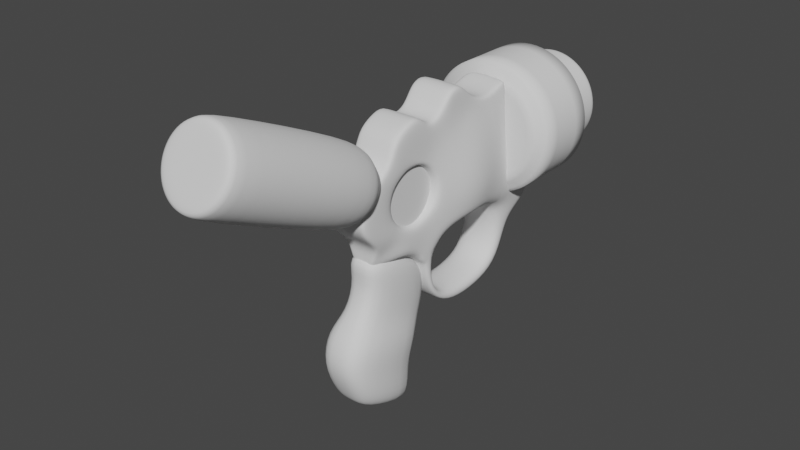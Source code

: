 # Source: arma2.blend  (saved by Blender 3.6.11; exported with 4.5.12 LTS)
import bpy
from mathutils import Matrix  # noqa: F401  (used for matrix-valued properties, if any)

bpy.ops.wm.read_factory_settings(use_empty=True)
scene = bpy.context.scene
scene.name = 'Scene'

# ---- collections
col_collection = bpy.data.collections.new('Collection'); scene.collection.children.link(col_collection)

# ---- world
world_world = bpy.data.worlds.new('World'); scene.world = world_world
world_world.use_nodes = True; world_world.node_tree.nodes.clear()
_N = world_world.node_tree.nodes; _L = world_world.node_tree.links
n0 = _N.new('ShaderNodeOutputWorld'); n0.name = 'World Output'; n0.location = (300, 300)
n1 = _N.new('ShaderNodeBackground'); n1.name = 'Background'; n1.location = (10, 300)
n1.inputs[0].default_value = (0.05088, 0.05088, 0.05088, 1.0)
_L.new(n1.outputs[0], n0.inputs[0])
n0.is_active_output = True
world_world.color = (0.05088, 0.05088, 0.05088)
world_world.use_sun_shadow = False
world_world.sun_shadow_jitter_overblur = 0.0

# ---- meshes
me_cube_003 = bpy.data.meshes.new('Cube.003')
me_cube_003.from_pydata([(0.04238, -0.1138, -0.1139), (0.04238, -0.1362, -0.06434), (0.04238, -0.009399, -0.1518), (0.04238, -0.01164, -0.1051), (0.04623, -0.1223, -0.02415), (0.04623, -0.0008891, -0.07123), (0.03064, -0.09614, -0.00363), (0.03064, 0.01571, -0.04271), (0.03389, -0.07791, 0.03899), (0.03389, 0.02283, -0.01792), (0.02243, -0.101, -0.1342), (0.02243, -0.02896, -0.1614), (0.03389, -0.09455, 0.08297), (0.03389, 0.02133, 0.04815), (0.0, -0.009399, -0.1518), (0.0, -0.01164, -0.1051), (0.0, -0.1138, -0.1139), (0.0, -0.1362, -0.06434), (0.0, -0.0008891, -0.07123), (0.0, -0.1223, -0.02415), (0.0, 0.01571, -0.04271), (0.0, -0.09614, -0.00363), (0.0, 0.02283, -0.01792), (0.0, -0.07791, 0.03899), (0.0, -0.02896, -0.1614), (0.0, -0.101, -0.1342), (8.19e-19, 0.02133, 0.04815), (0.0, -0.09455, 0.08297)], [], [(14, 15, 3, 2), (2, 3, 1, 0), (14, 2, 11, 24), (4, 5, 7, 6), (1, 3, 5, 4), (17, 1, 4, 19), (19, 4, 6, 21), (8, 9, 13, 12), (21, 6, 8, 23), (6, 7, 9, 8), (24, 11, 10, 25), (2, 0, 10, 11), (23, 8, 12, 27), (9, 22, 26, 13), (13, 26, 27, 12), (0, 16, 25, 10), (7, 20, 22, 9), (5, 18, 20, 7), (3, 15, 18, 5), (0, 1, 17, 16)])
me_cube_003.polygons.foreach_set('use_smooth', [True] * 20)
_uv = me_cube_003.uv_layers.new(name='UVMap')
_uv.uv.foreach_set('vector', [0.375, 0.375, 0.625, 0.375, 0.625, 0.5, 0.375, 0.5, 0.375, 0.5, 0.625, 0.5, 0.625, 0.75, 0.375, 0.75, 0.375, 0.375, 0.375, 0.5, 0.375, 0.5, 0.375, 0.375, 0.625, 0.75, 0.625, 0.5, 0.625, 0.5, 0.625, 0.75, 0.625, 0.75, 0.625, 0.5, 0.625, 0.5, 0.625, 0.75, 0.625, 0.875, 0.625, 0.75, 0.625, 0.75, 0.625, 0.875, 0.625, 0.875, 0.625, 0.75, 0.625, 0.75, 0.625, 0.875, 0.625, 0.75, 0.625, 0.5, 0.625, 0.5, 0.625, 0.75, 0.625, 0.875, 0.625, 0.75, 0.625, 0.75, 0.625, 0.875, 0.625, 0.75, 0.625, 0.5, 0.625, 0.5, 0.625, 0.75, 0.25, 0.5, 0.375, 0.5, 0.375, 0.75, 0.25, 0.75, 0.375, 0.5, 0.375, 0.75, 0.375, 0.75, 0.375, 0.5, 0.625, 0.875, 0.625, 0.75, 0.625, 0.75, 0.625, 0.875, 0.625, 0.5, 0.625, 0.375, 0.625, 0.375, 0.625, 0.5, 0.625, 0.5, 0.75, 0.5, 0.75, 0.75, 0.625, 0.75, 0.375, 0.75, 0.375, 0.875, 0.375, 0.875, 0.375, 0.75, 0.625, 0.5, 0.625, 0.375, 0.625, 0.375, 0.625, 0.5, 0.625, 0.5, 0.625, 0.375, 0.625, 0.375, 0.625, 0.5, 0.625, 0.5, 0.625, 0.375, 0.625, 0.375, 0.625, 0.5, 0.375, 0.75, 0.625, 0.75, 0.625, 0.875, 0.375, 0.875])
me_cube_003.update()
me_plane = bpy.data.meshes.new('Plane')
me_plane.from_pydata([(0.1, 0.1, 0.04381), (-0.6499, 0.2068, 0.04381), (-0.5969, 0.334, 0.04381), (-0.5577, 0.4407, 0.04889), (-0.4738, 0.5263, 0.06924), (-0.7259, 0.2445, 0.04381), (-0.6797, 0.3625, 0.04381), (-0.6739, 0.4444, 0.04381), (-0.6682, 0.5167, 0.0467), (-0.7201, 0.6377, 0.04954), (-0.9088, 0.657, 0.04381), (-0.9293, 0.7273, 0.04381), (-0.7958, 0.7888, 0.04581), (-0.7905, 0.8783, 0.04657), (-0.7494, 1.0, 0.04879), (-0.7597, 1.143, 0.04381), (0.3863, 0.4912, 0.04381), (0.2224, 0.4881, 0.04381), (0.1188, 0.2446, 0.04381), (0.5075, 0.5561, 0.04381), (0.5458, 0.7008, 0.04381), (0.5473, 0.9486, 0.04381), (0.4825, 1.164, 0.04381), (0.2886, 1.219, 0.04381), (0.1228, 1.171, 0.04665), (0.02885, 1.065, 0.06983), (-0.112, 1.143, 0.07805), (-0.0211, 0.1, 0.04381), (0.01853, 0.3783, 0.04393), (-0.03322, 0.4826, 0.05769), (-0.002314, 0.2446, 0.04381), (0.0001818, 0.8517, 0.09279), (-0.1209, 0.8473, 0.1253), (0.04902, 0.5846, 0.06121), (-0.08336, 0.5824, 0.07981), (-0.2731, 0.5768, 0.09421), (-0.2772, 0.8488, 0.1485), (-0.5446, 0.7467, 0.0905), (-0.3202, 1.143, 0.08767), (0.1, 0.1, -0.188), (-0.6499, 0.2068, -0.188), (-0.5969, 0.334, -0.188), (-0.5577, 0.4407, -0.1939), (-0.4738, 0.5263, -0.2219), (-0.7259, 0.2445, -0.188), (-0.6797, 0.3625, -0.188), (-0.6739, 0.4444, -0.188), (-0.6682, 0.5167, -0.1913), (-0.7201, 0.6377, -0.1946), (-0.9088, 0.657, -0.188), (-0.9293, 0.7273, -0.188), (-0.7958, 0.7888, -0.1902), (-0.7905, 0.8783, -0.1911), (-0.7494, 1.0, -0.1938), (-0.7597, 1.143, -0.188), (-0.8296, 1.296, -0.188), (0.3863, 0.4912, -0.188), (0.2224, 0.4881, -0.188), (0.2177, 0.3823, -0.188), (0.1188, 0.2446, -0.188), (0.3826, 0.4073, -0.188), (0.5075, 0.5561, -0.188), (0.564, 0.5013, -0.188), (0.5458, 0.7008, -0.188), (0.6739, 0.7081, -0.188), (0.5473, 0.9486, -0.188), (0.6671, 0.997, -0.188), (0.4825, 1.164, -0.188), (0.5831, 1.254, -0.188), (0.2886, 1.219, -0.188), (0.336, 1.357, -0.188), (0.1228, 1.171, -0.1912), (0.2122, 1.433, -0.188), (0.02885, 1.065, -0.2226), (0.1169, 1.664, -0.188), (-0.112, 1.143, -0.2329), (0.006872, 1.67, -0.188), (-0.0211, 0.1, -0.188), (0.01853, 0.3783, -0.1881), (-0.03322, 0.4826, -0.2057), (-0.002314, 0.2446, -0.188), (0.0001818, 0.8517, -0.2492), (-0.1209, 0.8473, -0.2788), (0.04902, 0.5846, -0.2108), (-0.08336, 0.5824, -0.235), (-0.2731, 0.5768, -0.2506), (-0.2772, 0.8488, -0.2973), (-0.5446, 0.7467, -0.2468), (-0.3202, 1.143, -0.2438), (-0.3901, 1.296, -0.2005), (-0.1474, 0.1379, 0.04381), (-0.1699, 0.1427, 0.00988), (-0.2615, 0.06219, 0.00988), (-0.2602, 0.0389, 0.04381), (-0.382, 0.04397, 0.00988), (-0.3839, 0.02022, 0.04381), (-0.4932, 0.09379, 0.00988), (-0.4972, 0.07076, 0.04381), (-0.5598, 0.1958, 0.00988), (-0.5823, 0.2007, 0.04381), (-0.5607, 0.3177, 0.00988), (-0.5833, 0.3279, 0.04381), (-0.4956, 0.4207, 0.01562), (-0.5199, 0.4286, 0.05034), (-0.3851, 0.4721, 0.02577), (-0.4035, 0.4834, 0.06746), (-0.2495, 0.4628, 0.06739), (-0.2643, 0.4557, 0.02556), (-0.1716, 0.3765, 0.01529), (-0.149, 0.3767, 0.04976), (-0.1364, 0.2598, 0.00988), (-0.1132, 0.2572, 0.04381), (-0.1699, 0.1427, -0.1541), (-0.1474, 0.1379, -0.188), (-0.2602, 0.0389, -0.188), (-0.2615, 0.06219, -0.1541), (-0.3839, 0.02022, -0.188), (-0.382, 0.04397, -0.1541), (-0.4972, 0.07076, -0.188), (-0.4932, 0.09379, -0.1541), (-0.5823, 0.2007, -0.188), (-0.5598, 0.1958, -0.1541), (-0.5833, 0.3279, -0.188), (-0.5607, 0.3177, -0.1541), (-0.5199, 0.4286, -0.1956), (-0.4956, 0.4207, -0.1632), (-0.4035, 0.4834, -0.2195), (-0.3851, 0.4721, -0.1818), (-0.2643, 0.4557, -0.1815), (-0.2495, 0.4628, -0.2194), (-0.149, 0.3767, -0.1949), (-0.1716, 0.3765, -0.1625), (-0.1132, 0.2572, -0.188), (-0.1364, 0.2598, -0.1541), (-0.1, -0.1, 0.02311), (-0.1025, -0.08752, 0.04381), (0.1, -0.08752, -0.01631), (0.1, -0.1, -0.02627), (-0.2436, -0.2577, 0.04381), (-0.2428, -0.272, 0.02311), (-0.4072, -0.261, 0.04381), (-0.4084, -0.2753, 0.02311), (-0.5423, -0.1902, 0.04381), (-0.5447, -0.2039, 0.02311), (-0.6319, 0.01552, 0.04381), (-0.635, 0.003807, 0.02311), (-0.8106, 0.05895, 0.04381), (-0.8211, 0.04925, 0.02311), (-0.8813, 0.1872, 0.04381), (-0.8944, 0.1824, 0.02311), (-0.9149, 0.2982, 0.04381), (-0.9283, 0.2945, 0.02311), (-0.8239, 0.398, 0.04381), (-0.8377, 0.3938, 0.02311), (-0.8268, 0.479, 0.04381), (-0.8404, 0.4758, 0.02311), (-0.8794, 0.5533, 0.04381), (-0.8909, 0.5472, 0.02311), (-0.9912, 0.6262, 0.04381), (-1.004, 0.6213, 0.02311), (-1.012, 0.7403, 0.04381), (-1.027, 0.7426, 0.02311), (-0.9262, 0.84, 0.04381), (-0.9385, 0.8448, 0.02311), (-0.8694, 0.9111, 0.04381), (-0.8815, 0.9161, 0.02311), (-0.8331, 1.017, 0.04381), (-0.846, 1.02, 0.02311), (-0.8455, 1.139, 0.04381), (-0.8582, 1.138, 0.02311), (-0.9281, 1.292, 0.02311), (-0.9107, 1.282, 0.04381), (-0.825, 1.286, 0.04381), (-0.8296, 1.296, 0.02311), (0.2177, 0.3823, 0.02311), (0.2183, 0.3951, 0.04381), (0.2052, 0.382, 0.04381), (0.2104, 0.3721, 0.04381), (0.3826, 0.4073, 0.02311), (0.3831, 0.4202, 0.04381), (0.564, 0.5013, 0.02311), (0.5556, 0.5094, 0.04381), (0.6739, 0.7081, 0.02311), (0.6609, 0.7074, 0.04381), (0.6671, 0.997, 0.02311), (0.6544, 0.9919, 0.04381), (0.5831, 1.254, 0.02311), (0.5721, 1.244, 0.04381), (0.336, 1.357, 0.02311), (0.3316, 1.344, 0.04381), (0.2122, 1.433, 0.02311), (0.2078, 1.42, 0.04381), (0.1169, 1.664, 0.02311), (0.1144, 1.646, 0.04381), (0.006872, 1.67, 0.02311), (0.002987, 1.653, 0.04381), (-0.001026, -0.09027, 0.001187), (-0.0001937, -0.09816, -0.0119), (-0.3855, 1.286, 0.0559), (-0.3901, 1.296, 0.0321), (-0.1025, -0.08752, -0.188), (-0.1, -0.1, -0.1673), (0.1, -0.1, -0.1179), (0.1, -0.08752, -0.1279), (-0.2428, -0.272, -0.1673), (-0.2436, -0.2577, -0.188), (-0.4084, -0.2753, -0.1673), (-0.4072, -0.261, -0.188), (-0.5447, -0.2039, -0.1673), (-0.5423, -0.1902, -0.188), (-0.635, 0.003807, -0.1673), (-0.6319, 0.01552, -0.188), (-0.8211, 0.04925, -0.1673), (-0.8106, 0.05895, -0.188), (-0.8944, 0.1824, -0.1673), (-0.8813, 0.1872, -0.188), (-0.9283, 0.2945, -0.1673), (-0.9149, 0.2982, -0.188), (-0.8377, 0.3938, -0.1673), (-0.8239, 0.398, -0.188), (-0.8404, 0.4758, -0.1673), (-0.8268, 0.479, -0.188), (-0.8909, 0.5472, -0.1673), (-0.8794, 0.5533, -0.188), (-1.004, 0.6213, -0.1673), (-0.9912, 0.6262, -0.188), (-1.027, 0.7426, -0.1673), (-1.012, 0.7403, -0.188), (-0.9385, 0.8448, -0.1673), (-0.9262, 0.84, -0.188), (-0.8815, 0.9161, -0.1673), (-0.8694, 0.9111, -0.188), (-0.846, 1.02, -0.1673), (-0.8331, 1.017, -0.188), (-0.8582, 1.138, -0.1673), (-0.8455, 1.139, -0.188), (-0.9154, 1.292, -0.188), (-0.9281, 1.292, -0.1673), (-0.0001937, -0.09816, -0.1323), (-0.001026, -0.09027, -0.1454), (-0.1, -0.1, -0.07209), (-0.2428, -0.272, -0.07209), (-0.0001937, -0.09816, -0.07209), (0.1, -0.1, -0.07209), (-0.4084, -0.2753, -0.07209), (-0.5447, -0.2039, -0.07209), (-0.635, 0.003807, -0.07209), (-0.8211, 0.04925, -0.07209), (-0.8944, 0.1824, -0.07209), (-0.9283, 0.2945, -0.07209), (-0.8377, 0.3938, -0.07209), (-0.8404, 0.4758, -0.07209), (-0.8909, 0.5472, -0.07209), (-1.004, 0.6213, -0.07209), (-1.027, 0.7426, -0.07209), (-0.9385, 0.8448, -0.07209), (-0.8815, 0.9161, -0.07209), (-0.846, 1.02, -0.07209), (-0.8582, 1.138, -0.07209), (-0.9281, 1.292, -0.07209)], [], [(0, 136, 137, 243, 202, 203, 39), (91, 110, 133, 112), (94, 92, 115, 117), (96, 94, 117, 119), (98, 96, 119, 121), (1, 99, 101, 2), (100, 98, 121, 123), (102, 100, 123, 125), (104, 102, 125, 127), (247, 248, 214, 212), (248, 249, 216, 214), (249, 250, 218, 216), (250, 251, 220, 218), (251, 252, 222, 220), (252, 253, 224, 222), (253, 254, 226, 224), (254, 255, 228, 226), (255, 256, 230, 228), (256, 257, 232, 230), (257, 258, 234, 232), (258, 259, 237, 234), (4, 8, 7, 3), (27, 0, 18, 30), (3, 7, 6, 2), (2, 6, 5, 1), (178, 174, 58, 60), (174, 177, 18, 59, 58), (30, 18, 177, 176, 28), (180, 178, 60, 62), (182, 180, 62, 64), (184, 182, 64, 66), (186, 184, 66, 68), (188, 186, 68, 70), (190, 188, 70, 72), (192, 190, 72, 74), (194, 192, 74, 76), (29, 34, 35, 106), (110, 108, 131, 133), (243, 242, 238, 202), (90, 27, 30, 111), (25, 26, 32, 31), (31, 32, 34, 33), (17, 33, 34, 29), (111, 30, 28, 109), (107, 104, 127, 128), (9, 12, 11, 10), (34, 32, 36, 35), (35, 36, 37, 4), (4, 37, 9, 8), (12, 9, 37, 13), (13, 37, 36, 14), (15, 14, 36, 38), (26, 38, 36, 32), (173, 199, 89, 55), (199, 194, 76, 89), (205, 207, 116, 114), (207, 209, 118, 116), (209, 211, 120, 118), (211, 213, 40, 120), (213, 215, 44, 40), (40, 41, 122, 120), (41, 42, 124, 122), (42, 43, 126, 124), (129, 126, 43, 85), (215, 217, 45, 44), (217, 219, 46, 45), (219, 221, 47, 46), (221, 223, 48, 47), (223, 225, 49, 48), (225, 227, 50, 49), (227, 229, 51, 50), (229, 231, 52, 51), (231, 233, 53, 52), (233, 235, 54, 53), (235, 236, 55, 54), (43, 42, 46, 47), (77, 80, 59, 39), (42, 41, 45, 46), (41, 40, 44, 45), (80, 78, 58, 59), (78, 79, 57, 58), (57, 56, 60, 58), (56, 61, 62, 60), (61, 63, 64, 62), (63, 65, 66, 64), (65, 67, 68, 66), (67, 69, 70, 68), (69, 71, 72, 70), (71, 73, 74, 72), (73, 75, 76, 74), (79, 129, 85, 84), (200, 113, 77, 239), (113, 132, 80, 77), (73, 81, 82, 75), (81, 83, 84, 82), (57, 79, 84, 83), (132, 130, 78, 80), (130, 129, 79, 78), (48, 49, 50, 51), (84, 85, 86, 82), (85, 43, 87, 86), (43, 47, 48, 87), (51, 52, 87, 48), (52, 53, 86, 87), (54, 88, 86, 53), (75, 82, 86, 88), (55, 89, 88, 54), (76, 75, 88, 89), (196, 136, 0, 27), (241, 244, 206, 204), (244, 245, 208, 206), (135, 196, 27, 90), (245, 246, 210, 208), (138, 93, 95, 140), (246, 247, 212, 210), (140, 95, 97, 142), (146, 1, 5, 148), (142, 97, 99, 144), (144, 99, 1, 146), (2, 101, 103, 3), (3, 103, 105, 4), (106, 35, 4, 105), (148, 5, 6, 150), (150, 6, 7, 152), (152, 7, 8, 154), (154, 8, 9, 156), (156, 9, 10, 158), (158, 10, 11, 160), (160, 11, 12, 162), (162, 12, 13, 164), (164, 13, 14, 166), (166, 14, 15, 168), (168, 15, 172, 171), (172, 15, 38, 198), (170, 173, 55, 236, 237, 259), (16, 179, 181, 19), (109, 28, 29, 106), (239, 77, 39, 203), (92, 91, 112, 115), (18, 0, 39, 59), (28, 176, 175, 17, 29), (17, 16, 56, 57), (19, 181, 183, 20), (16, 19, 61, 56), (20, 183, 185, 21), (19, 20, 63, 61), (21, 185, 187, 22), (20, 21, 65, 63), (22, 187, 189, 23), (21, 22, 67, 65), (23, 189, 191, 24), (22, 23, 69, 67), (24, 191, 193, 25), (23, 24, 71, 69), (25, 193, 195, 26), (24, 25, 73, 71), (195, 198, 38, 26), (135, 90, 93, 138), (25, 31, 81, 73), (31, 33, 83, 81), (33, 17, 57, 83), (17, 175, 179, 16), (200, 205, 114, 113), (108, 107, 128, 131), (91, 92, 93, 90), (92, 94, 95, 93), (94, 96, 97, 95), (96, 98, 99, 97), (98, 100, 101, 99), (100, 102, 103, 101), (102, 104, 105, 103), (107, 108, 109, 106), (108, 110, 111, 109), (110, 91, 90, 111), (104, 107, 106, 105), (113, 114, 115, 112), (114, 116, 117, 115), (116, 118, 119, 117), (118, 120, 121, 119), (120, 122, 123, 121), (122, 124, 125, 123), (124, 126, 127, 125), (129, 130, 131, 128), (130, 132, 133, 131), (132, 113, 112, 133), (126, 129, 128, 127), (242, 240, 201, 238), (174, 175, 176, 177), (197, 137, 136, 196), (139, 134, 135, 138), (141, 139, 138, 140), (143, 141, 140, 142), (145, 143, 142, 144), (147, 145, 144, 146), (149, 147, 146, 148), (151, 149, 148, 150), (153, 151, 150, 152), (155, 153, 152, 154), (157, 155, 154, 156), (159, 157, 156, 158), (161, 159, 158, 160), (163, 161, 160, 162), (165, 163, 162, 164), (167, 165, 164, 166), (169, 167, 166, 168), (173, 170, 171, 172), (170, 169, 168, 171), (174, 178, 179, 175), (178, 180, 181, 179), (180, 182, 183, 181), (182, 184, 185, 183), (184, 186, 187, 185), (186, 188, 189, 187), (188, 190, 191, 189), (190, 192, 193, 191), (192, 194, 195, 193), (134, 197, 196, 135), (199, 173, 172, 198), (194, 199, 198, 195), (239, 203, 202, 238), (205, 200, 201, 204), (207, 205, 204, 206), (209, 207, 206, 208), (211, 209, 208, 210), (213, 211, 210, 212), (215, 213, 212, 214), (217, 215, 214, 216), (219, 217, 216, 218), (221, 219, 218, 220), (223, 221, 220, 222), (225, 223, 222, 224), (227, 225, 224, 226), (229, 227, 226, 228), (231, 229, 228, 230), (233, 231, 230, 232), (235, 233, 232, 234), (236, 235, 234, 237), (200, 239, 238, 201), (240, 241, 204, 201), (134, 139, 241, 240), (197, 134, 240, 242), (145, 147, 247, 246), (143, 145, 246, 245), (141, 143, 245, 244), (139, 141, 244, 241), (137, 197, 242, 243), (169, 170, 259, 258), (167, 169, 258, 257), (165, 167, 257, 256), (163, 165, 256, 255), (161, 163, 255, 254), (159, 161, 254, 253), (157, 159, 253, 252), (155, 157, 252, 251), (153, 155, 251, 250), (151, 153, 250, 249), (149, 151, 249, 248), (147, 149, 248, 247)])
me_plane.polygons.foreach_set('use_smooth', [True] * 258)
_uv = me_plane.uv_layers.new(name='UVMap')
_uv.uv.foreach_set('vector', [1.0, 1.0, 1.0, 0.06242, 1.0, 0.0, 1.0, 0.0, 1.0, 0.0, 1.0, 0.06242, 1.0, 1.0, 0.0, 1.0, 0.0, 1.0, 0.0, 1.0, 0.0, 1.0, 0.0, 1.0, 0.0, 1.0, 0.0, 1.0, 0.0, 1.0, 0.0, 1.0, 0.0, 1.0, 0.0, 1.0, 0.0, 1.0, 0.0, 1.0, 0.0, 1.0, 0.0, 1.0, 0.0, 1.0, 0.0, 1.0, 0.0, 1.0, 0.0, 1.0, 0.0, 1.0, 0.0, 1.0, 0.0, 1.0, 0.0, 1.0, 0.0, 1.0, 0.0, 1.0, 0.0, 1.0, 0.0, 1.0, 0.0, 1.0, 0.0, 1.0, 0.0, 1.0, 0.0, 1.0, 0.0, 1.0, 0.0, 0.0, 0.0, 0.0, 0.0, 0.0, 0.0, 0.0, 0.0, 0.0, 0.0, 0.0, 0.0, 0.0, 0.0, 0.0, 0.0, 0.0, 0.0, 0.0, 0.0, 0.0, 0.0, 0.0, 0.0, 0.0, 0.0, 0.0, 0.0, 0.0, 0.0, 0.0, 0.0, 0.0, 0.0, 0.0, 0.0, 0.0, 0.0, 0.0, 0.0, 0.0, 0.0, 0.0, 0.0, 0.0, 0.0, 0.0, 0.0, 0.0, 0.0, 0.0, 0.0, 0.0, 0.0, 0.0, 0.0, 0.0, 0.0, 0.0, 0.0, 0.0, 0.0, 0.0, 0.0, 0.0, 0.0, 0.0, 0.0, 0.0, 0.0, 0.0, 0.0, 0.0, 0.0, 0.0, 0.0, 0.0, 0.0, 0.0, 0.0, 0.0, 0.0, 0.0, 0.0, 0.0, 0.0, 0.0, 0.0, 0.0, 0.0, 0.0, 0.0, 0.0, 0.0, 0.0, 0.0, 1.0, 0.0, 1.0, 0.0, 1.0, 0.0, 1.0, 0.5, 1.0, 1.0, 1.0, 1.0, 1.0, 0.5, 1.0, 0.0, 1.0, 0.0, 1.0, 0.0, 1.0, 0.0, 1.0, 0.0, 1.0, 0.0, 1.0, 0.0, 1.0, 0.0, 1.0, 1.0, 1.0, 1.0, 1.0, 1.0, 1.0, 1.0, 1.0, 1.0, 1.0, 1.0, 1.0, 1.0, 1.0, 1.0, 1.0, 1.0, 1.0, 0.5, 1.0, 1.0, 1.0, 1.0, 1.0, 0.9686, 1.0, 0.5, 1.0, 1.0, 1.0, 1.0, 1.0, 1.0, 1.0, 1.0, 1.0, 1.0, 1.0, 1.0, 1.0, 1.0, 1.0, 1.0, 1.0, 1.0, 1.0, 1.0, 1.0, 1.0, 1.0, 1.0, 1.0, 1.0, 1.0, 1.0, 1.0, 1.0, 1.0, 1.0, 1.0, 1.0, 1.0, 1.0, 1.0, 1.0, 1.0, 1.0, 1.0, 1.0, 1.0, 1.0, 1.0, 1.0, 1.0, 1.0, 1.0, 1.0, 1.0, 1.0, 1.0, 1.0, 1.0, 1.0, 1.0, 1.0, 1.0, 1.0, 1.0, 1.0, 1.0, 1.0, 1.0, 0.5, 1.0, 1.0, 1.0, 0.9603, 1.0, 0.5214, 1.0, 0.0, 1.0, 0.0, 1.0, 0.0, 1.0, 0.0, 1.0, 1.0, 0.0, 0.5, 0.0, 0.5, 0.0, 1.0, 0.0, 0.07439, 1.0, 0.5, 1.0, 0.5, 1.0, 0.08653, 1.0, 1.0, 1.0, 1.0, 1.0, 1.0, 1.0, 1.0, 1.0, 1.0, 1.0, 1.0, 1.0, 1.0, 1.0, 1.0, 1.0, 1.0, 1.0, 1.0, 1.0, 1.0, 1.0, 0.5, 1.0, 0.08653, 1.0, 0.5, 1.0, 0.5, 1.0, 0.05949, 1.0, 0.5, 1.0, 0.5, 1.0, 0.5, 1.0, 0.5, 1.0, 0.0, 1.0, 0.0, 1.0, 0.0, 1.0, 0.0, 1.0, 1.0, 1.0, 1.0, 1.0, 1.0, 1.0, 0.9603, 1.0, 0.9603, 1.0, 1.0, 1.0, 1.0, 1.0, 1.0, 1.0, 1.0, 1.0, 1.0, 1.0, 1.0, 1.0, 1.0, 1.0, 0.0, 1.0, 0.0, 1.0, 1.0, 1.0, 0.0, 1.0, 0.0, 1.0, 1.0, 1.0, 1.0, 1.0, 0.0, 1.0, 0.0, 1.0, 0.0, 1.0, 0.0, 1.0, 0.0, 1.0, 1.0, 1.0, 0.0, 1.0, 0.0, 1.0, 1.0, 1.0, 0.0, 1.0, 0.0, 1.0, 0.0, 1.0, 0.0, 1.0, 0.0, 1.0, 1.0, 1.0, 1.0, 1.0, 0.0, 1.0, 0.0, 0.04292, 0.0, 0.04482, 0.0, 0.9256, 0.0, 0.9303, 0.0, 0.04482, 0.0, 0.04608, 0.0, 0.9226, 0.0, 0.9256, 0.0, 0.04608, 0.0, 0.05323, 0.0, 0.8948, 0.0, 0.9226, 0.0, 0.06016, 0.0, 0.06161, 0.0, 1.0, 0.0, 1.011, 0.0, 0.06161, 0.0, 0.07764, 0.0, 1.0, 0.0, 1.0, 0.0, 1.0, 0.0, 1.0, 0.0, 1.0, 0.0, 1.0, 0.0, 1.0, 0.0, 1.0, 0.0, 1.0, 0.0, 1.0, 0.0, 1.0, 0.0, 1.0, 0.0, 1.0, 0.0, 1.0, 0.5185, 1.0, 0.6036, 1.0, 1.0, 1.0, 0.9603, 1.0, 0.0, 0.07764, 0.0, 0.05393, 0.0, 1.0, 0.0, 1.0, 0.0, 0.05393, 0.0, 0.08395, 0.0, 1.0, 0.0, 1.0, 0.0, 0.08395, 0.0, 0.07927, 0.0, 1.0, 0.0, 1.0, 0.0, 0.07927, 0.0, 0.06758, 0.0, 1.0, 0.0, 1.0, 0.0, 0.06758, 0.0, 0.1381, 0.0, 1.0, 0.0, 1.0, 0.0, 0.1381, 0.0, 0.1485, 0.0, 1.0, 0.0, 1.0, 0.0, 0.1485, 0.0, 0.08595, 0.0, 1.0, 0.0, 1.0, 0.0, 0.08595, 0.0, 0.1328, 0.0, 1.0, 0.0, 1.0, 0.0, 0.1328, 0.0, 0.1339, 0.0, 1.0, 0.0, 1.0, 0.0, 0.1339, 0.0, 0.1287, 0.0, 1.0, 0.0, 1.0, 0.0, 0.1287, 0.0, 0.129, 0.0, 1.0, 0.0, 1.0, 0.0, 1.0, 0.0, 1.0, 0.0, 1.0, 0.0, 1.0, 0.5, 1.0, 0.5, 1.0, 1.0, 1.0, 1.0, 1.0, 0.0, 1.0, 0.0, 1.0, 0.0, 1.0, 0.0, 1.0, 0.0, 1.0, 0.0, 1.0, 0.0, 1.0, 0.0, 1.0, 0.5, 1.0, 0.5, 1.0, 1.0, 1.0, 1.0, 1.0, 0.5, 1.0, 0.5, 1.0, 1.0, 1.0, 1.0, 1.0, 1.0, 1.0, 1.0, 1.0, 1.0, 1.0, 1.0, 1.0, 1.0, 1.0, 1.0, 1.0, 1.0, 1.0, 1.0, 1.0, 1.0, 1.0, 1.0, 1.0, 1.0, 1.0, 1.0, 1.0, 1.0, 1.0, 1.0, 1.0, 1.0, 1.0, 1.0, 1.0, 1.0, 1.0, 1.0, 1.0, 1.0, 1.0, 1.0, 1.0, 1.0, 1.0, 1.0, 1.0, 1.0, 1.0, 1.0, 1.0, 1.0, 1.0, 1.0, 1.0, 1.0, 1.0, 1.0, 1.0, 1.0, 1.0, 1.0, 1.0, 1.0, 1.0, 1.0, 1.0, 1.0, 1.0, 1.0, 1.0, 1.0, 1.0, 1.0, 1.0, 0.5, 1.0, 0.5214, 1.0, 0.9603, 1.0, 1.0, 1.0, 0.004049, 0.05287, 0.07718, 1.008, 0.5, 1.0, 0.5, 0.06242, 0.07439, 1.0, 0.08653, 1.0, 0.5, 1.0, 0.5, 1.0, 1.0, 1.0, 1.0, 1.0, 1.0, 1.0, 1.0, 1.0, 1.0, 1.0, 1.0, 1.0, 1.0, 1.0, 1.0, 1.0, 1.0, 1.0, 0.5, 1.0, 1.0, 1.0, 1.0, 1.0, 0.08653, 1.0, 0.05949, 1.0, 0.5, 1.0, 0.5, 1.0, 0.05949, 1.0, 0.04331, 1.0, 0.5, 1.0, 0.5, 1.0, 0.0, 1.0, 0.0, 1.0, 0.0, 1.0, 0.0, 1.0, 1.0, 1.0, 0.9603, 1.0, 1.0, 1.0, 1.0, 1.0, 0.9603, 1.0, 1.0, 1.0, 1.0, 1.0, 1.0, 1.0, 1.0, 1.0, 1.0, 1.0, 1.0, 1.0, 1.0, 1.0, 0.0, 1.0, 0.0, 1.0, 1.0, 1.0, 0.0, 1.0, 0.0, 1.0, 0.0, 1.0, 1.0, 1.0, 1.0, 1.0, 0.0, 1.0, 0.0, 1.0, 0.0, 1.0, 0.0, 1.0, 1.0, 1.0, 1.0, 1.0, 0.0, 1.0, 0.0, 1.0, 0.0, 1.0, 0.0, 1.0, 0.0, 1.0, 0.0, 1.0, 1.0, 1.0, 1.0, 1.0, 0.0, 1.0, 0.0, 1.0, 0.5, 0.06242, 1.0, 0.06242, 1.0, 1.0, 0.5, 1.0, 0.0, 0.0, 0.0, 0.0, 0.0, 0.0, 0.0, 0.0, 0.0, 0.0, 0.0, 0.0, 0.0, 0.0, 0.0, 0.0, 0.004049, 0.05287, 0.5, 0.06242, 0.5, 1.0, 0.07718, 1.008, 0.0, 0.0, 0.0, 0.0, 0.0, 0.0, 0.0, 0.0, 0.0, 0.04292, 0.0, 0.9303, 0.0, 0.9256, 0.0, 0.04482, 0.0, 0.0, 0.0, 0.0, 0.0, 0.0, 0.0, 0.0, 0.0, 0.04482, 0.0, 0.9256, 0.0, 0.9226, 0.0, 0.04608, 0.0, 0.06161, 0.0, 1.0, 0.0, 1.0, 0.0, 0.07764, 0.0, 0.04608, 0.0, 0.9226, 0.0, 0.8948, 0.0, 0.05323, 0.0, 0.06016, 0.0, 1.011, 0.0, 1.0, 0.0, 0.06161, 0.0, 1.0, 0.0, 1.0, 0.0, 1.0, 0.0, 1.0, 0.0, 1.0, 0.0, 1.0, 0.0, 1.0, 0.0, 1.0, 0.5185, 1.0, 0.9603, 1.0, 1.0, 1.0, 0.6036, 1.0, 0.0, 0.07764, 0.0, 1.0, 0.0, 1.0, 0.0, 0.05393, 0.0, 0.05393, 0.0, 1.0, 0.0, 1.0, 0.0, 0.08395, 0.0, 0.08395, 0.0, 1.0, 0.0, 1.0, 0.0, 0.07927, 0.0, 0.07927, 0.0, 1.0, 0.0, 1.0, 0.0, 0.06758, 0.0, 0.06758, 0.0, 1.0, 0.0, 1.0, 0.0, 0.1381, 0.0, 0.1381, 0.0, 1.0, 0.0, 1.0, 0.0, 0.1485, 0.0, 0.1485, 0.0, 1.0, 0.0, 1.0, 0.0, 0.08595, 0.0, 0.08595, 0.0, 1.0, 0.0, 1.0, 0.0, 0.1328, 0.0, 0.1328, 0.0, 1.0, 0.0, 1.0, 0.0, 0.1339, 0.0, 0.1339, 0.0, 1.0, 0.0, 1.0, 0.0, 0.1287, 0.0, 0.1287, 0.0, 1.0, 0.0, 1.0, 0.0, 0.129, 0.0, 1.0, 0.0, 1.0, 0.0, 1.0, 0.0, 1.0, 0.0, 0.0, 0.0, 1.0, 0.0, 1.0, 0.0, 0.129, 0.0, 0.0, 0.0, 0.0, 1.0, 1.0, 1.0, 1.0, 1.0, 1.0, 1.0, 1.0, 0.05949, 1.0, 0.5, 1.0, 0.5, 1.0, 0.04331, 1.0, 0.5, 0.06242, 0.5, 1.0, 1.0, 1.0, 1.0, 0.06242, 0.0, 1.0, 0.0, 1.0, 0.0, 1.0, 0.0, 1.0, 1.0, 1.0, 1.0, 1.0, 1.0, 1.0, 1.0, 1.0, 0.5, 1.0, 0.9686, 1.0, 1.0, 1.0, 1.0, 1.0, 0.5, 1.0, 1.0, 1.0, 1.0, 1.0, 1.0, 1.0, 1.0, 1.0, 1.0, 1.0, 1.0, 1.0, 1.0, 1.0, 1.0, 1.0, 1.0, 1.0, 1.0, 1.0, 1.0, 1.0, 1.0, 1.0, 1.0, 1.0, 1.0, 1.0, 1.0, 1.0, 1.0, 1.0, 1.0, 1.0, 1.0, 1.0, 1.0, 1.0, 1.0, 1.0, 1.0, 1.0, 1.0, 1.0, 1.0, 1.0, 1.0, 1.0, 1.0, 1.0, 1.0, 1.0, 1.0, 1.0, 1.0, 1.0, 1.0, 1.0, 1.0, 1.0, 1.0, 1.0, 1.0, 1.0, 1.0, 1.0, 1.0, 1.0, 1.0, 1.0, 1.0, 1.0, 1.0, 1.0, 1.0, 1.0, 1.0, 1.0, 1.0, 1.0, 1.0, 1.0, 1.0, 1.0, 1.0, 1.0, 1.0, 1.0, 1.0, 1.0, 1.0, 1.0, 1.0, 1.0, 1.0, 1.0, 1.0, 1.0, 1.0, 1.0, 1.0, 1.0, 1.0, 1.0, 1.0, 1.0, 1.0, 1.0, 1.0, 1.0, 1.0, 1.0, 1.0, 1.0, 1.0, 1.0, 1.0, 1.0, 1.0, 1.0, 1.0, 1.0, 0.0, 1.0, 0.0, 1.0, 1.0, 1.0, 0.0, 0.04797, 0.0, 0.9145, 0.0, 0.9303, 0.0, 0.04292, 1.0, 1.0, 1.0, 1.0, 1.0, 1.0, 1.0, 1.0, 1.0, 1.0, 1.0, 1.0, 1.0, 1.0, 1.0, 1.0, 1.0, 1.0, 1.0, 1.0, 1.0, 1.0, 1.0, 1.0, 1.0, 1.0, 1.0, 1.0, 1.0, 1.0, 1.0, 1.0, 0.0, 0.04797, 0.0, 0.04292, 0.0, 0.9303, 0.0, 0.9145, 0.0, 1.0, 0.0, 1.0, 0.0, 1.0, 0.0, 1.0, 0.0, 1.0, 0.0, 1.0, 0.0, 0.9303, 0.0, 0.9145, 0.0, 1.0, 0.0, 1.0, 0.0, 0.9256, 0.0, 0.9303, 0.0, 1.0, 0.0, 1.0, 0.0, 0.9226, 0.0, 0.9256, 0.0, 1.0, 0.0, 1.0, 0.0, 0.8948, 0.0, 0.9226, 0.0, 1.0, 0.0, 1.0, 0.0, 1.0, 0.0, 1.0, 0.0, 1.0, 0.0, 1.0, 0.0, 1.0, 0.0, 1.0, 0.0, 1.0, 0.0, 1.0, 0.0, 1.0, 0.0, 1.0, 0.0, 1.0, 0.0, 1.0, 0.05949, 1.0, 0.04331, 1.0, 0.0, 1.0, 0.0, 1.0, 0.08653, 1.0, 0.05949, 1.0, 0.0, 1.0, 0.0, 1.0, 0.07439, 1.0, 0.08653, 1.0, 0.5, 1.0, 0.5, 1.0, 0.5185, 1.0, 0.6036, 1.0, 0.0, 0.9145, 0.0, 0.9303, 0.0, 1.0, 0.0, 1.0, 0.0, 0.9303, 0.0, 0.9256, 0.0, 1.0, 0.0, 1.0, 0.0, 0.9256, 0.0, 0.9226, 0.0, 1.0, 0.0, 1.0, 0.0, 0.9226, 0.0, 0.8948, 0.0, 1.0, 0.0, 1.0, 0.0, 1.0, 0.0, 1.0, 0.0, 1.0, 0.0, 1.0, 0.0, 1.0, 0.0, 1.0, 0.0, 1.0, 0.0, 1.0, 0.0, 1.0, 0.0, 1.0, 0.0, 1.0, 0.0, 1.0, 0.04331, 1.0, 0.05949, 1.0, 0.0, 1.0, 0.0, 1.0, 0.05949, 1.0, 0.08653, 1.0, 0.0, 1.0, 0.0, 1.0, 0.08653, 1.0, 0.07439, 1.0, 0.0, 1.0, 0.0, 1.0, 0.6036, 1.0, 0.5185, 1.0, 0.5, 1.0, 0.5, 1.0, 0.5, 0.0, 0.0, 0.0, 0.0, 0.0, 0.5, 0.0, 1.0, 1.0, 1.0, 1.0, 0.9686, 1.0, 1.0, 1.0, 0.5, 0.0, 1.0, 0.0, 1.0, 0.06242, 0.5, 0.06242, 0.0, 0.0, 0.0, 0.0, 0.0, 0.04797, 0.0, 0.04292, 0.0, 0.0, 0.0, 0.0, 0.0, 0.04292, 0.0, 0.04482, 0.0, 0.0, 0.0, 0.0, 0.0, 0.04482, 0.0, 0.04608, 0.0, 0.0, 0.0, 0.0, 0.0, 0.04608, 0.0, 0.05323, 0.0, 0.0, 0.0, 0.0, 0.0, 0.06016, 0.0, 0.06161, 0.0, 0.0, 0.0, 0.0, 0.0, 0.06161, 0.0, 0.07764, 0.0, 0.0, 0.0, 0.0, 0.0, 0.07764, 0.0, 0.05393, 0.0, 0.0, 0.0, 0.0, 0.0, 0.05393, 0.0, 0.08395, 0.0, 0.0, 0.0, 0.0, 0.0, 0.08395, 0.0, 0.07927, 0.0, 0.0, 0.0, 0.0, 0.0, 0.07927, 0.0, 0.06758, 0.0, 0.0, 0.0, 0.0, 0.0, 0.06758, 0.0, 0.1381, 0.0, 0.0, 0.0, 0.0, 0.0, 0.1381, 0.0, 0.1485, 0.0, 0.0, 0.0, 0.0, 0.0, 0.1485, 0.0, 0.08595, 0.0, 0.0, 0.0, 0.0, 0.0, 0.08595, 0.0, 0.1328, 0.0, 0.0, 0.0, 0.0, 0.0, 0.1328, 0.0, 0.1339, 0.0, 0.0, 0.0, 0.0, 0.0, 0.1339, 0.0, 0.1287, 0.0, 1.0, 0.0, 0.0, 0.0, 0.129, 0.0, 1.0, 0.0, 0.0, 0.0, 0.0, 0.0, 0.1287, 0.0, 0.129, 1.0, 1.0, 1.0, 1.0, 1.0, 1.0, 1.0, 1.0, 1.0, 1.0, 1.0, 1.0, 1.0, 1.0, 1.0, 1.0, 1.0, 1.0, 1.0, 1.0, 1.0, 1.0, 1.0, 1.0, 1.0, 1.0, 1.0, 1.0, 1.0, 1.0, 1.0, 1.0, 1.0, 1.0, 1.0, 1.0, 1.0, 1.0, 1.0, 1.0, 1.0, 1.0, 1.0, 1.0, 1.0, 1.0, 1.0, 1.0, 1.0, 1.0, 1.0, 1.0, 1.0, 1.0, 1.0, 1.0, 1.0, 1.0, 1.0, 1.0, 1.0, 1.0, 1.0, 1.0, 1.0, 1.0, 1.0, 1.0, 1.0, 1.0, 1.0, 1.0, 0.0, 0.0, 0.5, 0.0, 0.5, 0.06242, 0.004049, 0.05287, 0.0, 1.0, 0.0, 1.0, 0.0, 1.0, 0.0, 1.0, 1.0, 1.0, 0.0, 1.0, 0.0, 1.0, 1.0, 1.0, 0.5, 0.06242, 1.0, 0.06242, 1.0, 0.0, 0.5, 0.0, 0.0, 0.04292, 0.0, 0.04797, 0.0, 0.0, 0.0, 0.0, 0.0, 0.04482, 0.0, 0.04292, 0.0, 0.0, 0.0, 0.0, 0.0, 0.04608, 0.0, 0.04482, 0.0, 0.0, 0.0, 0.0, 0.0, 0.05323, 0.0, 0.04608, 0.0, 0.0, 0.0, 0.0, 0.0, 0.06161, 0.0, 0.06016, 0.0, 0.0, 0.0, 0.0, 0.0, 0.07764, 0.0, 0.06161, 0.0, 0.0, 0.0, 0.0, 0.0, 0.05393, 0.0, 0.07764, 0.0, 0.0, 0.0, 0.0, 0.0, 0.08395, 0.0, 0.05393, 0.0, 0.0, 0.0, 0.0, 0.0, 0.07927, 0.0, 0.08395, 0.0, 0.0, 0.0, 0.0, 0.0, 0.06758, 0.0, 0.07927, 0.0, 0.0, 0.0, 0.0, 0.0, 0.1381, 0.0, 0.06758, 0.0, 0.0, 0.0, 0.0, 0.0, 0.1485, 0.0, 0.1381, 0.0, 0.0, 0.0, 0.0, 0.0, 0.08595, 0.0, 0.1485, 0.0, 0.0, 0.0, 0.0, 0.0, 0.1328, 0.0, 0.08595, 0.0, 0.0, 0.0, 0.0, 0.0, 0.1339, 0.0, 0.1328, 0.0, 0.0, 0.0, 0.0, 0.0, 0.1287, 0.0, 0.1339, 0.0, 0.0, 0.0, 0.0, 0.0, 0.129, 0.0, 0.1287, 0.0, 0.0, 0.0, 0.0, 0.004049, 0.05287, 0.5, 0.06242, 0.5, 0.0, 0.0, 0.0, 0.0, 0.0, 0.0, 0.0, 0.0, 0.0, 0.0, 0.0, 0.0, 0.0, 0.0, 0.0, 0.0, 0.0, 0.0, 0.0, 0.5, 0.0, 0.0, 0.0, 0.0, 0.0, 0.5, 0.0, 0.0, 0.0, 0.0, 0.0, 0.0, 0.0, 0.0, 0.0, 0.0, 0.0, 0.0, 0.0, 0.0, 0.0, 0.0, 0.0, 0.0, 0.0, 0.0, 0.0, 0.0, 0.0, 0.0, 0.0, 0.0, 0.0, 0.0, 0.0, 0.0, 0.0, 0.0, 0.0, 1.0, 0.0, 0.5, 0.0, 0.5, 0.0, 1.0, 0.0, 0.0, 0.0, 0.0, 0.0, 0.0, 0.0, 0.0, 0.0, 0.0, 0.0, 0.0, 0.0, 0.0, 0.0, 0.0, 0.0, 0.0, 0.0, 0.0, 0.0, 0.0, 0.0, 0.0, 0.0, 0.0, 0.0, 0.0, 0.0, 0.0, 0.0, 0.0, 0.0, 0.0, 0.0, 0.0, 0.0, 0.0, 0.0, 0.0, 0.0, 0.0, 0.0, 0.0, 0.0, 0.0, 0.0, 0.0, 0.0, 0.0, 0.0, 0.0, 0.0, 0.0, 0.0, 0.0, 0.0, 0.0, 0.0, 0.0, 0.0, 0.0, 0.0, 0.0, 0.0, 0.0, 0.0, 0.0, 0.0, 0.0, 0.0, 0.0, 0.0, 0.0, 0.0, 0.0, 0.0, 0.0, 0.0, 0.0, 0.0, 0.0, 0.0, 0.0, 0.0, 0.0, 0.0, 0.0, 0.0, 0.0, 0.0, 0.0, 0.0, 0.0, 0.0, 0.0, 0.0])
me_plane.update()
me_cylinder = bpy.data.meshes.new('Cylinder')
me_cylinder.from_pydata([(7.329e-09, 0.4715, -1.0), (0.0, 1.0, -0.7971), (-7.102e-09, 0.7511, 1.0), (0.0, 1.0, 0.7971), (0.1804, 0.4356, -1.0), (0.3827, 0.9239, -0.7971), (0.2874, 0.6939, 1.0), (0.3827, 0.9239, 0.7971), (0.3334, 0.3334, -1.0), (0.7071, 0.7071, -0.7971), (0.5311, 0.5311, 1.0), (0.7071, 0.7071, 0.7971), (0.4356, 0.1804, -1.0), (0.9239, 0.3827, -0.7971), (0.6939, 0.2874, 1.0), (0.9239, 0.3827, 0.7971), (0.4715, -7.329e-09, -1.0), (1.0, 0.0, -0.7971), (0.7511, 7.102e-09, 1.0), (1.0, 0.0, 0.7971), (0.4356, -0.1804, -1.0), (0.9239, -0.3827, -0.7971), (0.6939, -0.2874, 1.0), (0.9239, -0.3827, 0.7971), (0.3334, -0.3334, -1.0), (0.7071, -0.7071, -0.7971), (0.5311, -0.5311, 1.0), (0.7071, -0.7071, 0.7971), (0.1804, -0.4356, -1.0), (0.3827, -0.9239, -0.7971), (0.2874, -0.6939, 1.0), (0.3827, -0.9239, 0.7971), (-7.329e-09, -0.4715, -1.0), (0.0, -1.0, -0.7971), (7.102e-09, -0.7511, 1.0), (0.0, -1.0, 0.7971), (-0.1804, -0.4356, -1.0), (-0.3827, -0.9239, -0.7971), (-0.2874, -0.6939, 1.0), (-0.3827, -0.9239, 0.7971), (-0.3334, -0.3334, -1.0), (-0.7071, -0.7071, -0.7971), (-0.5311, -0.5311, 1.0), (-0.7071, -0.7071, 0.7971), (-0.4356, -0.1804, -1.0), (-0.9239, -0.3827, -0.7971), (-0.6939, -0.2874, 1.0), (-0.9239, -0.3827, 0.7971), (-0.4715, 7.329e-09, -1.0), (-1.0, 0.0, -0.7971), (-0.7511, -7.102e-09, 1.0), (-1.0, 0.0, 0.7971), (-0.4356, 0.1804, -1.0), (-0.9239, 0.3827, -0.7971), (-0.6939, 0.2874, 1.0), (-0.9239, 0.3827, 0.7971), (-0.3334, 0.3334, -1.0), (-0.7071, 0.7071, -0.7971), (-0.5311, 0.5311, 1.0), (-0.7071, 0.7071, 0.7971), (-0.1804, 0.4356, -1.0), (-0.3827, 0.9239, -0.7971), (-0.2874, 0.6939, 1.0), (-0.3827, 0.9239, 0.7971), (0.3035, 0.7327, -1.0), (0.0, 0.7931, -1.0), (0.5608, 0.5608, -1.0), (0.7327, 0.3035, -1.0), (0.7931, 0.0, -1.0), (0.7327, -0.3035, -1.0), (0.5608, -0.5608, -1.0), (0.3035, -0.7327, -1.0), (0.0, -0.7931, -1.0), (-0.3035, -0.7327, -1.0), (-0.5608, -0.5608, -1.0), (-0.7327, -0.3035, -1.0), (-0.7931, 0.0, -1.0), (-0.7327, 0.3035, -1.0), (-0.5608, 0.5608, -1.0), (-0.3035, 0.7327, -1.0), (0.0, 0.7931, 1.0), (0.3035, 0.7327, 1.0), (0.5608, 0.5608, 1.0), (0.7327, 0.3035, 1.0), (0.7931, 0.0, 1.0), (0.7327, -0.3035, 1.0), (0.5608, -0.5608, 1.0), (0.3035, -0.7327, 1.0), (0.0, -0.7931, 1.0), (-0.3035, -0.7327, 1.0), (-0.5608, -0.5608, 1.0), (-0.7327, -0.3035, 1.0), (-0.7931, 0.0, 1.0), (-0.7327, 0.3035, 1.0), (-0.5608, 0.5608, 1.0), (-0.3035, 0.7327, 1.0), (0.0, 0.7931, 1.0), (0.3035, 0.7327, 1.0), (0.5608, 0.5608, 1.0), (0.7327, 0.3035, 1.0), (0.7931, 0.0, 1.0), (0.7327, -0.3035, 1.0), (0.5608, -0.5608, 1.0), (0.3035, -0.7327, 1.0), (0.0, -0.7931, 1.0), (-0.3035, -0.7327, 1.0), (-0.5608, -0.5608, 1.0), (-0.7327, -0.3035, 1.0), (-0.7931, 0.0, 1.0), (-0.7327, 0.3035, 1.0), (-0.5608, 0.5608, 1.0), (-0.3035, 0.7327, 1.0), (2.099e-08, 0.4063, 1.926), (0.1555, 0.3754, 1.926), (0.2873, 0.2873, 1.926), (0.3754, 0.1555, 1.926), (0.4063, -2.433e-08, 1.926), (0.3754, -0.1555, 1.926), (0.2873, -0.2873, 1.926), (0.1555, -0.3754, 1.926), (-3.814e-08, -0.4063, 1.926), (-0.1555, -0.3754, 1.926), (-0.2873, -0.2873, 1.926), (-0.3754, -0.1555, 1.926), (-0.4063, 2.433e-08, 1.926), (-0.3754, 0.1555, 1.926), (-0.2873, 0.2873, 1.926), (-0.1555, 0.3754, 1.926), (-0.2874, -0.6939, 1.855), (-0.5311, -0.5311, 1.855), (0.5311, 0.5311, 1.855), (0.6939, 0.2874, 1.855), (-0.6939, -0.2874, 1.855), (0.7511, 7.102e-09, 1.855), (-0.7511, -7.102e-09, 1.855), (0.6939, -0.2874, 1.855), (-0.6939, 0.2874, 1.855), (0.5311, -0.5311, 1.855), (-0.5311, 0.5311, 1.855), (0.2874, -0.6939, 1.855), (-0.2874, 0.6939, 1.855), (-5.651e-09, -0.7511, 1.855), (-1.985e-08, 0.7511, 1.855), (0.2874, 0.6939, 1.855), (-2.092e-08, 0.7511, 1.926), (0.2874, 0.6939, 1.926), (0.5311, 0.5311, 1.926), (0.6939, 0.2874, 1.926), (0.7511, 7.102e-09, 1.926), (0.6939, -0.2874, 1.926), (0.5311, -0.5311, 1.926), (0.2874, -0.6939, 1.926), (-6.714e-09, -0.7511, 1.926), (-0.2874, -0.6939, 1.926), (-0.5311, -0.5311, 1.926), (-0.6939, -0.2874, 1.926), (-0.7511, -7.102e-09, 1.926), (-0.6939, 0.2874, 1.926), (-0.5311, 0.5311, 1.926), (-0.2874, 0.6939, 1.926), (4.898e-08, 0.2655, 1.655), (0.1016, 0.2453, 1.655), (0.1877, 0.1877, 1.655), (0.2453, 0.1016, 1.655), (0.2655, -4.466e-08, 1.655), (0.2453, -0.1016, 1.655), (0.1877, -0.1877, 1.655), (0.1016, -0.2453, 1.655), (-5.296e-08, -0.2655, 1.655), (-0.1016, -0.2453, 1.655), (-0.1877, -0.1877, 1.655), (-0.2453, -0.1016, 1.655), (-0.2655, 4.466e-08, 1.655), (-0.2453, 0.1016, 1.655), (-0.1877, 0.1877, 1.655), (-0.1016, 0.2453, 1.655), (2.65e-08, 0.4063, 1.655), (0.1555, 0.3754, 1.655), (0.2873, 0.2873, 1.655), (0.3754, 0.1555, 1.655), (0.4063, -2.433e-08, 1.655), (0.3754, -0.1555, 1.655), (0.2873, -0.2873, 1.655), (0.1555, -0.3754, 1.655), (-3.262e-08, -0.4063, 1.655), (-0.1555, -0.3754, 1.655), (-0.2873, -0.2873, 1.655), (-0.3754, -0.1555, 1.655), (-0.4063, 2.433e-08, 1.655), (-0.3754, 0.1555, 1.655), (-0.2873, 0.2873, 1.655), (-0.1555, 0.3754, 1.655)], [], [(61, 63, 3, 1), (9, 11, 15, 13), (13, 15, 19, 17), (17, 19, 23, 21), (21, 23, 27, 25), (25, 27, 31, 29), (29, 31, 35, 33), (33, 35, 39, 37), (37, 39, 43, 41), (41, 43, 47, 45), (45, 47, 51, 49), (49, 51, 55, 53), (53, 55, 59, 57), (57, 59, 63, 61), (5, 7, 11, 9), (129, 128, 153, 154), (1, 3, 7, 5), (1, 5, 64, 65), (7, 3, 80, 81), (5, 9, 66, 64), (11, 7, 81, 82), (9, 13, 67, 66), (15, 11, 82, 83), (13, 17, 68, 67), (19, 15, 83, 84), (17, 21, 69, 68), (23, 19, 84, 85), (21, 25, 70, 69), (27, 23, 85, 86), (25, 29, 71, 70), (31, 27, 86, 87), (29, 33, 72, 71), (35, 31, 87, 88), (33, 37, 73, 72), (39, 35, 88, 89), (37, 41, 74, 73), (43, 39, 89, 90), (41, 45, 75, 74), (47, 43, 90, 91), (45, 49, 76, 75), (51, 47, 91, 92), (49, 53, 77, 76), (55, 51, 92, 93), (53, 57, 78, 77), (59, 55, 93, 94), (57, 61, 79, 78), (63, 59, 94, 95), (61, 1, 65, 79), (3, 63, 95, 80), (0, 4, 8, 12, 16, 20, 24, 28, 32, 36, 40, 44, 48, 52, 56, 60), (4, 0, 65, 64), (8, 4, 64, 66), (12, 8, 66, 67), (16, 12, 67, 68), (20, 16, 68, 69), (24, 20, 69, 70), (28, 24, 70, 71), (32, 28, 71, 72), (36, 32, 72, 73), (40, 36, 73, 74), (44, 40, 74, 75), (48, 44, 75, 76), (52, 48, 76, 77), (56, 52, 77, 78), (60, 56, 78, 79), (0, 60, 79, 65), (2, 6, 81, 80), (6, 10, 82, 81), (10, 14, 83, 82), (14, 18, 84, 83), (18, 22, 85, 84), (22, 26, 86, 85), (26, 30, 87, 86), (30, 34, 88, 87), (34, 38, 89, 88), (38, 42, 90, 89), (42, 46, 91, 90), (46, 50, 92, 91), (50, 54, 93, 92), (54, 58, 94, 93), (58, 62, 95, 94), (62, 2, 80, 95), (87, 88, 104, 103), (92, 93, 109, 108), (81, 82, 98, 97), (86, 87, 103, 102), (95, 80, 96, 111), (91, 92, 108, 107), (80, 81, 97, 96), (85, 86, 102, 101), (90, 91, 107, 106), (84, 85, 101, 100), (89, 90, 106, 105), (94, 95, 111, 110), (83, 84, 100, 99), (88, 89, 105, 104), (93, 94, 110, 109), (82, 83, 99, 98), (127, 126, 190, 191), (131, 130, 146, 147), (132, 129, 154, 155), (133, 131, 147, 148), (134, 132, 155, 156), (135, 133, 148, 149), (136, 134, 156, 157), (137, 135, 149, 150), (138, 136, 157, 158), (139, 137, 150, 151), (140, 138, 158, 159), (141, 139, 151, 152), (143, 142, 144, 145), (142, 140, 159, 144), (128, 141, 152, 153), (130, 143, 145, 146), (10, 6, 143, 130), (38, 34, 141, 128), (2, 62, 140, 142), (6, 2, 142, 143), (34, 30, 139, 141), (62, 58, 138, 140), (30, 26, 137, 139), (58, 54, 136, 138), (26, 22, 135, 137), (54, 50, 134, 136), (22, 18, 133, 135), (50, 46, 132, 134), (18, 14, 131, 133), (46, 42, 129, 132), (14, 10, 130, 131), (42, 38, 128, 129), (112, 113, 145, 144), (113, 114, 146, 145), (114, 115, 147, 146), (115, 116, 148, 147), (116, 117, 149, 148), (117, 118, 150, 149), (118, 119, 151, 150), (119, 120, 152, 151), (120, 121, 153, 152), (121, 122, 154, 153), (122, 123, 155, 154), (123, 124, 156, 155), (124, 125, 157, 156), (125, 126, 158, 157), (126, 127, 159, 158), (127, 112, 144, 159), (161, 160, 175, 174, 173, 172, 171, 170, 169, 168, 167, 166, 165, 164, 163, 162), (120, 119, 183, 184), (113, 112, 176, 177), (112, 127, 191, 176), (121, 120, 184, 185), (114, 113, 177, 178), (122, 121, 185, 186), (115, 114, 178, 179), (123, 122, 186, 187), (116, 115, 179, 180), (124, 123, 187, 188), (117, 116, 180, 181), (125, 124, 188, 189), (118, 117, 181, 182), (126, 125, 189, 190), (119, 118, 182, 183), (160, 161, 177, 176), (161, 162, 178, 177), (162, 163, 179, 178), (163, 164, 180, 179), (164, 165, 181, 180), (165, 166, 182, 181), (166, 167, 183, 182), (167, 168, 184, 183), (168, 169, 185, 184), (169, 170, 186, 185), (170, 171, 187, 186), (171, 172, 188, 187), (172, 173, 189, 188), (173, 174, 190, 189), (174, 175, 191, 190), (175, 160, 176, 191)])
me_cylinder.polygons.foreach_set('use_smooth', [True] * 178)
_k = {(1, 5): 1.0, (64, 65): 1.0, (3, 7): 1.0, (80, 81): 1.0, (5, 9): 1.0, (64, 66): 1.0, (7, 11): 1.0, (81, 82): 1.0, (9, 13): 1.0, (66, 67): 1.0, (11, 15): 1.0, (82, 83): 1.0, (13, 17): 1.0, (67, 68): 1.0, (15, 19): 1.0, (83, 84): 1.0, (17, 21): 1.0, (68, 69): 1.0, (19, 23): 1.0, (84, 85): 1.0, (21, 25): 1.0, (69, 70): 1.0, (23, 27): 1.0, (85, 86): 1.0, (25, 29): 1.0, (70, 71): 1.0, (27, 31): 1.0, (86, 87): 1.0, (29, 33): 1.0, (71, 72): 1.0, (31, 35): 1.0, (87, 88): 1.0, (33, 37): 1.0, (72, 73): 1.0, (35, 39): 1.0, (88, 89): 1.0, (37, 41): 1.0, (73, 74): 1.0, (39, 43): 1.0, (89, 90): 1.0, (41, 45): 1.0, (74, 75): 1.0, (43, 47): 1.0, (90, 91): 1.0, (45, 49): 1.0, (75, 76): 1.0, (47, 51): 1.0, (91, 92): 1.0, (49, 53): 1.0, (76, 77): 1.0, (51, 55): 1.0, (92, 93): 1.0, (53, 57): 1.0, (77, 78): 1.0, (55, 59): 1.0, (93, 94): 1.0, (57, 61): 1.0, (78, 79): 1.0, (59, 63): 1.0, (94, 95): 1.0, (1, 61): 1.0, (65, 79): 1.0, (3, 63): 1.0, (80, 95): 1.0, (96, 97): 1.0, (97, 98): 1.0, (98, 99): 1.0, (99, 100): 1.0, (100, 101): 1.0, (101, 102): 1.0, (102, 103): 1.0, (103, 104): 1.0, (104, 105): 1.0, (105, 106): 1.0, (106, 107): 1.0, (107, 108): 1.0, (108, 109): 1.0, (109, 110): 1.0, (110, 111): 1.0, (96, 111): 1.0, (176, 177): 0.98, (177, 178): 0.98, (178, 179): 0.98, (179, 180): 0.98, (180, 181): 0.98, (181, 182): 0.98, (182, 183): 0.98, (183, 184): 0.98, (184, 185): 0.98, (185, 186): 0.98, (186, 187): 0.98, (187, 188): 0.98, (188, 189): 0.98, (189, 190): 0.98, (190, 191): 0.98, (176, 191): 0.98, (160, 161): 0.98, (161, 162): 0.98, (162, 163): 0.98, (163, 164): 0.98, (164, 165): 0.98, (165, 166): 0.98, (166, 167): 0.98, (167, 168): 0.98, (168, 169): 0.98, (169, 170): 0.98, (170, 171): 0.98, (171, 172): 0.98, (172, 173): 0.98, (173, 174): 0.98, (174, 175): 0.98, (160, 175): 0.98}
me_cylinder.attributes.new('crease_edge', 'FLOAT', 'EDGE').data.foreach_set('value', [_k.get((min(e.vertices), max(e.vertices)), 0.0) for e in me_cylinder.edges])
_uv = me_cylinder.uv_layers.new(name='UVMap')
_uv.uv.foreach_set('vector', [0.0625, 0.5507, 0.0625, 0.9493, 0.0, 0.9493, 0.0, 0.5507, 0.875, 0.5507, 0.875, 0.9493, 0.8125, 0.9493, 0.8125, 0.5507, 0.8125, 0.5507, 0.8125, 0.9493, 0.75, 0.9493, 0.75, 0.5507, 0.75, 0.5507, 0.75, 0.9493, 0.6875, 0.9493, 0.6875, 0.5507, 0.6875, 0.5507, 0.6875, 0.9493, 0.625, 0.9493, 0.625, 0.5507, 0.625, 0.5507, 0.625, 0.9493, 0.5625, 0.9493, 0.5625, 0.5507, 0.5625, 0.5507, 0.5625, 0.9493, 0.5, 0.9493, 0.5, 0.5507, 0.5, 0.5507, 0.5, 0.9493, 0.4375, 0.9493, 0.4375, 0.5507, 0.4375, 0.5507, 0.4375, 0.9493, 0.375, 0.9493, 0.375, 0.5507, 0.375, 0.5507, 0.375, 0.9493, 0.3125, 0.9493, 0.3125, 0.5507, 0.3125, 0.5507, 0.3125, 0.9493, 0.25, 0.9493, 0.25, 0.5507, 0.25, 0.5507, 0.25, 0.9493, 0.1875, 0.9493, 0.1875, 0.5507, 0.1875, 0.5507, 0.1875, 0.9493, 0.125, 0.9493, 0.125, 0.5507, 0.125, 0.5507, 0.125, 0.9493, 0.0625, 0.9493, 0.0625, 0.5507, 0.9375, 0.5507, 0.9375, 0.9493, 0.875, 0.9493, 0.875, 0.5507, 0.1549, 0.1549, 0.1985, 0.1257, 0.1985, 0.1257, 0.1549, 0.1549, 1.0, 0.5507, 1.0, 0.9493, 0.9375, 0.9493, 0.9375, 0.5507, 0.75, 0.49, 0.8418, 0.4717, 0.8228, 0.4259, 0.75, 0.4403, 0.3418, 0.4717, 0.25, 0.49, 0.25, 0.4403, 0.3228, 0.4259, 0.8418, 0.4717, 0.9197, 0.4197, 0.8846, 0.3846, 0.8228, 0.4259, 0.4197, 0.4197, 0.3418, 0.4717, 0.3228, 0.4259, 0.3846, 0.3846, 0.9197, 0.4197, 0.9717, 0.3418, 0.9259, 0.3228, 0.8846, 0.3846, 0.4717, 0.3418, 0.4197, 0.4197, 0.3846, 0.3846, 0.4259, 0.3228, 0.9717, 0.3418, 0.99, 0.25, 0.9403, 0.25, 0.9259, 0.3228, 0.49, 0.25, 0.4717, 0.3418, 0.4259, 0.3228, 0.4403, 0.25, 0.99, 0.25, 0.9717, 0.1582, 0.9259, 0.1772, 0.9403, 0.25, 0.4717, 0.1582, 0.49, 0.25, 0.4403, 0.25, 0.4259, 0.1772, 0.9717, 0.1582, 0.9197, 0.08029, 0.8846, 0.1154, 0.9259, 0.1772, 0.4197, 0.08029, 0.4717, 0.1582, 0.4259, 0.1772, 0.3846, 0.1154, 0.9197, 0.08029, 0.8418, 0.02827, 0.8228, 0.07414, 0.8846, 0.1154, 0.3418, 0.02827, 0.4197, 0.08029, 0.3846, 0.1154, 0.3228, 0.07414, 0.8418, 0.02827, 0.75, 0.01, 0.75, 0.05965, 0.8228, 0.07414, 0.25, 0.01, 0.3418, 0.02827, 0.3228, 0.07414, 0.25, 0.05965, 0.75, 0.01, 0.6582, 0.02827, 0.6772, 0.07414, 0.75, 0.05965, 0.1582, 0.02827, 0.25, 0.01, 0.25, 0.05965, 0.1772, 0.07414, 0.6582, 0.02827, 0.5803, 0.08029, 0.6154, 0.1154, 0.6772, 0.07414, 0.08029, 0.08029, 0.1582, 0.02827, 0.1772, 0.07414, 0.1154, 0.1154, 0.5803, 0.08029, 0.5283, 0.1582, 0.5741, 0.1772, 0.6154, 0.1154, 0.02827, 0.1582, 0.08029, 0.08029, 0.1154, 0.1154, 0.07414, 0.1772, 0.5283, 0.1582, 0.51, 0.25, 0.5597, 0.25, 0.5741, 0.1772, 0.01, 0.25, 0.02827, 0.1582, 0.07414, 0.1772, 0.05965, 0.25, 0.51, 0.25, 0.5283, 0.3418, 0.5741, 0.3228, 0.5597, 0.25, 0.02827, 0.3418, 0.01, 0.25, 0.05965, 0.25, 0.07414, 0.3228, 0.5283, 0.3418, 0.5803, 0.4197, 0.6154, 0.3846, 0.5741, 0.3228, 0.08029, 0.4197, 0.02827, 0.3418, 0.07414, 0.3228, 0.1154, 0.3846, 0.5803, 0.4197, 0.6582, 0.4717, 0.6772, 0.4259, 0.6154, 0.3846, 0.1582, 0.4717, 0.08029, 0.4197, 0.1154, 0.3846, 0.1772, 0.4259, 0.6582, 0.4717, 0.75, 0.49, 0.75, 0.4403, 0.6772, 0.4259, 0.25, 0.49, 0.1582, 0.4717, 0.1772, 0.4259, 0.25, 0.4403, 0.75, 0.3632, 0.7933, 0.3545, 0.83, 0.33, 0.8545, 0.2933, 0.8632, 0.25, 0.8545, 0.2067, 0.83, 0.17, 0.7933, 0.1455, 0.75, 0.1368, 0.7067, 0.1455, 0.67, 0.17, 0.6455, 0.2067, 0.6368, 0.25, 0.6455, 0.2933, 0.67, 0.33, 0.7067, 0.3545, 0.7933, 0.3545, 0.75, 0.3632, 0.75, 0.4403, 0.8228, 0.4259, 0.83, 0.33, 0.7933, 0.3545, 0.8228, 0.4259, 0.8846, 0.3846, 0.8545, 0.2933, 0.83, 0.33, 0.8846, 0.3846, 0.9259, 0.3228, 0.8632, 0.25, 0.8545, 0.2933, 0.9259, 0.3228, 0.9403, 0.25, 0.8545, 0.2067, 0.8632, 0.25, 0.9403, 0.25, 0.9259, 0.1772, 0.83, 0.17, 0.8545, 0.2067, 0.9259, 0.1772, 0.8846, 0.1154, 0.7933, 0.1455, 0.83, 0.17, 0.8846, 0.1154, 0.8228, 0.07414, 0.75, 0.1368, 0.7933, 0.1455, 0.8228, 0.07414, 0.75, 0.05965, 0.7067, 0.1455, 0.75, 0.1368, 0.75, 0.05965, 0.6772, 0.07414, 0.67, 0.17, 0.7067, 0.1455, 0.6772, 0.07414, 0.6154, 0.1154, 0.6455, 0.2067, 0.67, 0.17, 0.6154, 0.1154, 0.5741, 0.1772, 0.6368, 0.25, 0.6455, 0.2067, 0.5741, 0.1772, 0.5597, 0.25, 0.6455, 0.2933, 0.6368, 0.25, 0.5597, 0.25, 0.5741, 0.3228, 0.67, 0.33, 0.6455, 0.2933, 0.5741, 0.3228, 0.6154, 0.3846, 0.7067, 0.3545, 0.67, 0.33, 0.6154, 0.3846, 0.6772, 0.4259, 0.75, 0.3632, 0.7067, 0.3545, 0.6772, 0.4259, 0.75, 0.4403, 0.25, 0.3845, 0.3015, 0.3743, 0.3228, 0.4259, 0.25, 0.4403, 0.3015, 0.3743, 0.3451, 0.3451, 0.3846, 0.3846, 0.3228, 0.4259, 0.3451, 0.3451, 0.3743, 0.3015, 0.4259, 0.3228, 0.3846, 0.3846, 0.3743, 0.3015, 0.3845, 0.25, 0.4403, 0.25, 0.4259, 0.3228, 0.3845, 0.25, 0.3743, 0.1985, 0.4259, 0.1772, 0.4403, 0.25, 0.3743, 0.1985, 0.3451, 0.1549, 0.3846, 0.1154, 0.4259, 0.1772, 0.3451, 0.1549, 0.3015, 0.1257, 0.3228, 0.07414, 0.3846, 0.1154, 0.3015, 0.1257, 0.25, 0.1155, 0.25, 0.05965, 0.3228, 0.07414, 0.25, 0.1155, 0.1985, 0.1257, 0.1772, 0.07414, 0.25, 0.05965, 0.1985, 0.1257, 0.1549, 0.1549, 0.1154, 0.1154, 0.1772, 0.07414, 0.1549, 0.1549, 0.1257, 0.1985, 0.07414, 0.1772, 0.1154, 0.1154, 0.1257, 0.1985, 0.1155, 0.25, 0.05965, 0.25, 0.07414, 0.1772, 0.1155, 0.25, 0.1257, 0.3015, 0.07414, 0.3228, 0.05965, 0.25, 0.1257, 0.3015, 0.1549, 0.3451, 0.1154, 0.3846, 0.07414, 0.3228, 0.1549, 0.3451, 0.1985, 0.3743, 0.1772, 0.4259, 0.1154, 0.3846, 0.1985, 0.3743, 0.25, 0.3845, 0.25, 0.4403, 0.1772, 0.4259, 0.3228, 0.07414, 0.25, 0.05965, 0.25, 0.05965, 0.3228, 0.07414, 0.05965, 0.25, 0.07414, 0.3228, 0.07414, 0.3228, 0.05965, 0.25, 0.3228, 0.4259, 0.3846, 0.3846, 0.3846, 0.3846, 0.3228, 0.4259, 0.3846, 0.1154, 0.3228, 0.07414, 0.3228, 0.07414, 0.3846, 0.1154, 0.1772, 0.4259, 0.25, 0.4403, 0.25, 0.4403, 0.1772, 0.4259, 0.07414, 0.1772, 0.05965, 0.25, 0.05965, 0.25, 0.07414, 0.1772, 0.25, 0.4403, 0.3228, 0.4259, 0.3228, 0.4259, 0.25, 0.4403, 0.4259, 0.1772, 0.3846, 0.1154, 0.3846, 0.1154, 0.4259, 0.1772, 0.1154, 0.1154, 0.07414, 0.1772, 0.07414, 0.1772, 0.1154, 0.1154, 0.4403, 0.25, 0.4259, 0.1772, 0.4259, 0.1772, 0.4403, 0.25, 0.1772, 0.07414, 0.1154, 0.1154, 0.1154, 0.1154, 0.1772, 0.07414, 0.1154, 0.3846, 0.1772, 0.4259, 0.1772, 0.4259, 0.1154, 0.3846, 0.4259, 0.3228, 0.4403, 0.25, 0.4403, 0.25, 0.4259, 0.3228, 0.25, 0.05965, 0.1772, 0.07414, 0.1772, 0.07414, 0.25, 0.05965, 0.07414, 0.3228, 0.1154, 0.3846, 0.1154, 0.3846, 0.07414, 0.3228, 0.3846, 0.3846, 0.4259, 0.3228, 0.4259, 0.3228, 0.3846, 0.3846, 0.2221, 0.3172, 0.1985, 0.3015, 0.1985, 0.3015, 0.2221, 0.3172, 0.3743, 0.3015, 0.3451, 0.3451, 0.3451, 0.3451, 0.3743, 0.3015, 0.1257, 0.1985, 0.1549, 0.1549, 0.1549, 0.1549, 0.1257, 0.1985, 0.3845, 0.25, 0.3743, 0.3015, 0.3743, 0.3015, 0.3845, 0.25, 0.1155, 0.25, 0.1257, 0.1985, 0.1257, 0.1985, 0.1155, 0.25, 0.3743, 0.1985, 0.3845, 0.25, 0.3845, 0.25, 0.3743, 0.1985, 0.1257, 0.3015, 0.1155, 0.25, 0.1155, 0.25, 0.1257, 0.3015, 0.3451, 0.1549, 0.3743, 0.1985, 0.3743, 0.1985, 0.3451, 0.1549, 0.1549, 0.3451, 0.1257, 0.3015, 0.1257, 0.3015, 0.1549, 0.3451, 0.3015, 0.1257, 0.3451, 0.1549, 0.3451, 0.1549, 0.3015, 0.1257, 0.1985, 0.3743, 0.1549, 0.3451, 0.1549, 0.3451, 0.1985, 0.3743, 0.25, 0.1155, 0.3015, 0.1257, 0.3015, 0.1257, 0.25, 0.1155, 0.3015, 0.3743, 0.25, 0.3845, 0.25, 0.3845, 0.3015, 0.3743, 0.25, 0.3845, 0.1985, 0.3743, 0.1985, 0.3743, 0.25, 0.3845, 0.1985, 0.1257, 0.25, 0.1155, 0.25, 0.1155, 0.1985, 0.1257, 0.3451, 0.3451, 0.3015, 0.3743, 0.3015, 0.3743, 0.3451, 0.3451, 0.3451, 0.3451, 0.3015, 0.3743, 0.3015, 0.3743, 0.3451, 0.3451, 0.1985, 0.1257, 0.25, 0.1155, 0.25, 0.1155, 0.1985, 0.1257, 0.25, 0.3845, 0.1985, 0.3743, 0.1985, 0.3743, 0.25, 0.3845, 0.3015, 0.3743, 0.25, 0.3845, 0.25, 0.3845, 0.3015, 0.3743, 0.25, 0.1155, 0.3015, 0.1257, 0.3015, 0.1257, 0.25, 0.1155, 0.1985, 0.3743, 0.1549, 0.3451, 0.1549, 0.3451, 0.1985, 0.3743, 0.3015, 0.1257, 0.3451, 0.1549, 0.3451, 0.1549, 0.3015, 0.1257, 0.1549, 0.3451, 0.1257, 0.3015, 0.1257, 0.3015, 0.1549, 0.3451, 0.3451, 0.1549, 0.3743, 0.1985, 0.3743, 0.1985, 0.3451, 0.1549, 0.1257, 0.3015, 0.1155, 0.25, 0.1155, 0.25, 0.1257, 0.3015, 0.3743, 0.1985, 0.3845, 0.25, 0.3845, 0.25, 0.3743, 0.1985, 0.1155, 0.25, 0.1257, 0.1985, 0.1257, 0.1985, 0.1155, 0.25, 0.3845, 0.25, 0.3743, 0.3015, 0.3743, 0.3015, 0.3845, 0.25, 0.1257, 0.1985, 0.1549, 0.1549, 0.1549, 0.1549, 0.1257, 0.1985, 0.3743, 0.3015, 0.3451, 0.3451, 0.3451, 0.3451, 0.3743, 0.3015, 0.1549, 0.1549, 0.1985, 0.1257, 0.1985, 0.1257, 0.1549, 0.1549, 0.25, 0.3228, 0.2779, 0.3172, 0.3015, 0.3743, 0.25, 0.3845, 0.2779, 0.3172, 0.3015, 0.3015, 0.3451, 0.3451, 0.3015, 0.3743, 0.3015, 0.3015, 0.3172, 0.2779, 0.3743, 0.3015, 0.3451, 0.3451, 0.3172, 0.2779, 0.3228, 0.25, 0.3845, 0.25, 0.3743, 0.3015, 0.3228, 0.25, 0.3172, 0.2221, 0.3743, 0.1985, 0.3845, 0.25, 0.3172, 0.2221, 0.3015, 0.1985, 0.3451, 0.1549, 0.3743, 0.1985, 0.3015, 0.1985, 0.2779, 0.1828, 0.3015, 0.1257, 0.3451, 0.1549, 0.2779, 0.1828, 0.25, 0.1772, 0.25, 0.1155, 0.3015, 0.1257, 0.25, 0.1772, 0.2221, 0.1828, 0.1985, 0.1257, 0.25, 0.1155, 0.2221, 0.1828, 0.1985, 0.1985, 0.1549, 0.1549, 0.1985, 0.1257, 0.1985, 0.1985, 0.1828, 0.2221, 0.1257, 0.1985, 0.1549, 0.1549, 0.1828, 0.2221, 0.1772, 0.25, 0.1155, 0.25, 0.1257, 0.1985, 0.1772, 0.25, 0.1828, 0.2779, 0.1257, 0.3015, 0.1155, 0.25, 0.1828, 0.2779, 0.1985, 0.3015, 0.1549, 0.3451, 0.1257, 0.3015, 0.1985, 0.3015, 0.2221, 0.3172, 0.1985, 0.3743, 0.1549, 0.3451, 0.2221, 0.3172, 0.25, 0.3228, 0.25, 0.3845, 0.1985, 0.3743, 0.2682, 0.2939, 0.25, 0.2975, 0.2318, 0.2939, 0.2164, 0.2836, 0.2061, 0.2682, 0.2025, 0.25, 0.2061, 0.2318, 0.2164, 0.2164, 0.2318, 0.2061, 0.25, 0.2025, 0.2682, 0.2061, 0.2836, 0.2164, 0.2939, 0.2318, 0.2975, 0.25, 0.2939, 0.2682, 0.2836, 0.2836, 0.25, 0.1772, 0.2779, 0.1828, 0.2779, 0.1828, 0.25, 0.1772, 0.2779, 0.3172, 0.25, 0.3228, 0.25, 0.3228, 0.2779, 0.3172, 0.25, 0.3228, 0.2221, 0.3172, 0.2221, 0.3172, 0.25, 0.3228, 0.2221, 0.1828, 0.25, 0.1772, 0.25, 0.1772, 0.2221, 0.1828, 0.3015, 0.3015, 0.2779, 0.3172, 0.2779, 0.3172, 0.3015, 0.3015, 0.1985, 0.1985, 0.2221, 0.1828, 0.2221, 0.1828, 0.1985, 0.1985, 0.3172, 0.2779, 0.3015, 0.3015, 0.3015, 0.3015, 0.3172, 0.2779, 0.1828, 0.2221, 0.1985, 0.1985, 0.1985, 0.1985, 0.1828, 0.2221, 0.3228, 0.25, 0.3172, 0.2779, 0.3172, 0.2779, 0.3228, 0.25, 0.1772, 0.25, 0.1828, 0.2221, 0.1828, 0.2221, 0.1772, 0.25, 0.3172, 0.2221, 0.3228, 0.25, 0.3228, 0.25, 0.3172, 0.2221, 0.1828, 0.2779, 0.1772, 0.25, 0.1772, 0.25, 0.1828, 0.2779, 0.3015, 0.1985, 0.3172, 0.2221, 0.3172, 0.2221, 0.3015, 0.1985, 0.1985, 0.3015, 0.1828, 0.2779, 0.1828, 0.2779, 0.1985, 0.3015, 0.2779, 0.1828, 0.3015, 0.1985, 0.3015, 0.1985, 0.2779, 0.1828, 0.25, 0.2975, 0.2682, 0.2939, 0.2779, 0.3172, 0.25, 0.3228, 0.2682, 0.2939, 0.2836, 0.2836, 0.3015, 0.3015, 0.2779, 0.3172, 0.2836, 0.2836, 0.2939, 0.2682, 0.3172, 0.2779, 0.3015, 0.3015, 0.2939, 0.2682, 0.2975, 0.25, 0.3228, 0.25, 0.3172, 0.2779, 0.2975, 0.25, 0.2939, 0.2318, 0.3172, 0.2221, 0.3228, 0.25, 0.2939, 0.2318, 0.2836, 0.2164, 0.3015, 0.1985, 0.3172, 0.2221, 0.2836, 0.2164, 0.2682, 0.2061, 0.2779, 0.1828, 0.3015, 0.1985, 0.2682, 0.2061, 0.25, 0.2025, 0.25, 0.1772, 0.2779, 0.1828, 0.25, 0.2025, 0.2318, 0.2061, 0.2221, 0.1828, 0.25, 0.1772, 0.2318, 0.2061, 0.2164, 0.2164, 0.1985, 0.1985, 0.2221, 0.1828, 0.2164, 0.2164, 0.2061, 0.2318, 0.1828, 0.2221, 0.1985, 0.1985, 0.2061, 0.2318, 0.2025, 0.25, 0.1772, 0.25, 0.1828, 0.2221, 0.2025, 0.25, 0.2061, 0.2682, 0.1828, 0.2779, 0.1772, 0.25, 0.2061, 0.2682, 0.2164, 0.2836, 0.1985, 0.3015, 0.1828, 0.2779, 0.2164, 0.2836, 0.2318, 0.2939, 0.2221, 0.3172, 0.1985, 0.3015, 0.2318, 0.2939, 0.25, 0.2975, 0.25, 0.3228, 0.2221, 0.3172])
me_cylinder.update()
me_cylinder_001 = bpy.data.meshes.new('Cylinder.001')
me_cylinder_001.from_pydata([(2.106e-16, 1.072, -2.93), (0.3827, 0.9957, -2.93), (0.7071, 0.779, -2.93), (0.9239, 0.4545, -2.93), (1.0, 0.07186, -2.93), (0.9239, -0.3108, -2.93), (0.7071, -0.6352, -2.93), (0.3827, -0.852, -2.93), (2.106e-16, -0.9281, -2.93), (-0.3827, -0.852, -2.93), (-0.7071, -0.6352, -2.93), (-0.9239, -0.3108, -2.93), (-1.0, 0.07186, -2.93), (-0.9239, 0.4545, -2.93), (-0.7071, 0.779, -2.93), (-0.3827, 0.9957, -2.93), (-2.204e-08, 0.8594, -3.21), (0.3014, 0.7995, -3.21), (0.5569, 0.6287, -3.21), (0.7276, 0.3732, -3.21), (0.7875, 0.07186, -3.21), (0.7276, -0.2295, -3.21), (0.5569, -0.485, -3.21), (0.3014, -0.6557, -3.21), (-2.204e-08, -0.7157, -3.21), (-0.3014, -0.6557, -3.21), (-0.5569, -0.485, -3.21), (-0.7276, -0.2295, -3.21), (-0.7875, 0.07186, -3.21), (-0.7276, 0.3732, -3.21), (-0.5569, 0.6287, -3.21), (-0.3014, 0.7995, -3.21), (-1.863e-09, 0.4774, 1.099), (-2.457e-18, 1.031, 0.988), (0.1714, 0.4433, 1.099), (0.3827, 0.9553, 0.988), (0.3168, 0.3461, 1.099), (0.7071, 0.7385, 0.988), (0.4139, 0.2008, 1.099), (0.9239, 0.4141, 0.988), (0.448, 0.02936, 1.099), (1.0, 0.0314, 0.988), (0.4139, -0.1421, 1.099), (0.9239, -0.3513, 0.988), (0.3168, -0.2874, 1.099), (0.7071, -0.6757, 0.988), (0.1714, -0.3845, 1.099), (0.3827, -0.8925, 0.988), (1.863e-09, -0.4186, 1.099), (-2.457e-18, -0.9686, 0.988), (-0.1714, -0.3845, 1.099), (-0.3827, -0.8925, 0.988), (-0.3168, -0.2874, 1.099), (-0.7071, -0.6757, 0.988), (-0.4139, -0.1421, 1.099), (-0.9239, -0.3513, 0.988), (-0.448, 0.02936, 1.099), (-1.0, 0.0314, 0.988), (-0.4139, 0.2008, 1.099), (-0.9239, 0.4141, 0.988), (-0.3168, 0.3461, 1.099), (-0.7071, 0.7385, 0.988), (-0.1714, 0.4433, 1.099), (-0.3827, 0.9553, 0.988), (-1.863e-09, 0.9157, 1.099), (0.3392, 0.8482, 1.099), (0.6267, 0.6561, 1.099), (0.8189, 0.3686, 1.099), (0.8863, 0.02936, 1.099), (0.8189, -0.3098, 1.099), (0.6267, -0.5974, 1.099), (0.3392, -0.7895, 1.099), (1.863e-09, -0.857, 1.099), (-0.3392, -0.7895, 1.099), (-0.6267, -0.5974, 1.099), (-0.8189, -0.3098, 1.099), (-0.8863, 0.02936, 1.099), (-0.8189, 0.3686, 1.099), (-0.6267, 0.6561, 1.099), (-0.3392, 0.8482, 1.099), (-7.308e-08, 0.4085, -3.936), (0.1288, 0.3828, -3.936), (0.238, 0.3099, -3.936), (0.311, 0.2007, -3.936), (0.3366, 0.07186, -3.936), (0.311, -0.05694, -3.936), (0.238, -0.1661, -3.936), (0.1288, -0.2391, -3.936), (-7.308e-08, -0.2647, -3.936), (-0.1288, -0.2391, -3.936), (-0.238, -0.1661, -3.936), (-0.311, -0.05694, -3.936), (-0.3366, 0.07186, -3.936), (-0.311, 0.2007, -3.936), (-0.238, 0.3099, -3.936), (-0.1288, 0.3828, -3.936), (-7.826e-08, 0.4119, -4.972), (0.1301, 0.3861, -4.972), (0.2405, 0.3123, -4.972), (0.3142, 0.202, -4.972), (0.3401, 0.07186, -4.972), (0.3142, -0.05828, -4.972), (0.2405, -0.1686, -4.972), (0.1301, -0.2423, -4.972), (-7.826e-08, -0.2682, -4.972), (-0.1301, -0.2423, -4.972), (-0.2405, -0.1686, -4.972), (-0.3142, -0.05828, -4.972), (-0.3401, 0.07186, -4.972), (-0.3142, 0.202, -4.972), (-0.2405, 0.3123, -4.972), (-0.1301, 0.3861, -4.972), (-7.759e-08, 0.4837, -4.972), (0.1576, 0.4523, -4.972), (0.2912, 0.3631, -4.972), (0.3805, 0.2295, -4.972), (0.4118, 0.07186, -4.972), (0.3805, -0.08573, -4.972), (0.2912, -0.2193, -4.972), (0.1576, -0.3086, -4.972), (-7.759e-08, -0.3399, -4.972), (-0.1576, -0.3086, -4.972), (-0.2912, -0.2193, -4.972), (-0.3805, -0.08573, -4.972), (-0.4118, 0.07186, -4.972), (-0.3805, 0.2295, -4.972), (-0.2912, 0.3631, -4.972), (-0.1576, 0.4523, -4.972), (0.4863, 0.5582, -3.434), (0.2632, 0.7073, -3.434), (-0.4863, -0.4145, -3.434), (-0.2632, -0.5636, -3.434), (0.6354, 0.3351, -3.434), (-0.6354, -0.1913, -3.434), (0.6878, 0.07186, -3.434), (-0.6878, 0.07186, -3.434), (0.6354, -0.1913, -3.434), (-0.6354, 0.3351, -3.434), (0.4863, -0.4145, -3.434), (-0.4863, 0.5582, -3.434), (0.2632, -0.5636, -3.434), (-0.2632, 0.7073, -3.434), (-3.615e-08, -0.6159, -3.434), (-3.615e-08, 0.7597, -3.434)], [], [(15, 63, 33, 0), (2, 37, 39, 3), (3, 39, 41, 4), (4, 41, 43, 5), (5, 43, 45, 6), (6, 45, 47, 7), (7, 47, 49, 8), (8, 49, 51, 9), (9, 51, 53, 10), (10, 53, 55, 11), (11, 55, 57, 12), (12, 57, 59, 13), (13, 59, 61, 14), (14, 61, 63, 15), (0, 33, 35, 1), (1, 35, 37, 2), (4, 5, 21, 20), (129, 128, 82, 81), (9, 10, 26, 25), (14, 15, 31, 30), (2, 3, 19, 18), (7, 8, 24, 23), (0, 1, 17, 16), (12, 13, 29, 28), (5, 6, 22, 21), (10, 11, 27, 26), (15, 0, 16, 31), (3, 4, 20, 19), (8, 9, 25, 24), (13, 14, 30, 29), (1, 2, 18, 17), (6, 7, 23, 22), (11, 12, 28, 27), (131, 130, 90, 89), (128, 132, 83, 82), (130, 133, 91, 90), (132, 134, 84, 83), (133, 135, 92, 91), (134, 136, 85, 84), (135, 137, 93, 92), (136, 138, 86, 85), (137, 139, 94, 93), (138, 140, 87, 86), (139, 141, 95, 94), (140, 142, 88, 87), (143, 129, 81, 80), (141, 143, 80, 95), (142, 131, 89, 88), (35, 33, 64, 65), (37, 35, 65, 66), (39, 37, 66, 67), (41, 39, 67, 68), (43, 41, 68, 69), (45, 43, 69, 70), (47, 45, 70, 71), (49, 47, 71, 72), (51, 49, 72, 73), (53, 51, 73, 74), (55, 53, 74, 75), (57, 55, 75, 76), (59, 57, 76, 77), (61, 59, 77, 78), (63, 61, 78, 79), (33, 63, 79, 64), (34, 32, 62, 60, 58, 56, 54, 52, 50, 48, 46, 44, 42, 40, 38, 36), (32, 34, 65, 64), (34, 36, 66, 65), (36, 38, 67, 66), (38, 40, 68, 67), (40, 42, 69, 68), (42, 44, 70, 69), (44, 46, 71, 70), (46, 48, 72, 71), (48, 50, 73, 72), (50, 52, 74, 73), (52, 54, 75, 74), (54, 56, 76, 75), (56, 58, 77, 76), (58, 60, 78, 77), (60, 62, 79, 78), (62, 32, 64, 79), (81, 82, 114, 113), (88, 89, 121, 120), (95, 80, 112, 127), (80, 81, 113, 112), (87, 88, 120, 119), (94, 95, 127, 126), (86, 87, 119, 118), (93, 94, 126, 125), (85, 86, 118, 117), (92, 93, 125, 124), (84, 85, 117, 116), (91, 92, 124, 123), (83, 84, 116, 115), (90, 91, 123, 122), (82, 83, 115, 114), (89, 90, 122, 121), (96, 97, 98, 99, 100, 101, 102, 103, 104, 105, 106, 107, 108, 109, 110, 111), (97, 96, 112, 113), (98, 97, 113, 114), (99, 98, 114, 115), (100, 99, 115, 116), (101, 100, 116, 117), (102, 101, 117, 118), (103, 102, 118, 119), (104, 103, 119, 120), (105, 104, 120, 121), (106, 105, 121, 122), (107, 106, 122, 123), (108, 107, 123, 124), (109, 108, 124, 125), (110, 109, 125, 126), (111, 110, 126, 127), (96, 111, 127, 112), (24, 25, 131, 142), (31, 16, 143, 141), (16, 17, 129, 143), (23, 24, 142, 140), (30, 31, 141, 139), (22, 23, 140, 138), (29, 30, 139, 137), (21, 22, 138, 136), (28, 29, 137, 135), (20, 21, 136, 134), (27, 28, 135, 133), (19, 20, 134, 132), (26, 27, 133, 130), (18, 19, 132, 128), (25, 26, 130, 131), (17, 18, 128, 129)])
me_cylinder_001.polygons.foreach_set('use_smooth', [True] * 130)
_uv = me_cylinder_001.uv_layers.new(name='UVMap')
_uv.uv.foreach_set('vector', [0.0625, 0.5, 0.0625, 0.9858, 0.0, 0.9858, 0.0, 0.5, 0.875, 0.5, 0.875, 0.9858, 0.8125, 0.9858, 0.8125, 0.5, 0.8125, 0.5, 0.8125, 0.9858, 0.75, 0.9858, 0.75, 0.5, 0.75, 0.5, 0.75, 0.9858, 0.6875, 0.9858, 0.6875, 0.5, 0.6875, 0.5, 0.6875, 0.9858, 0.625, 0.9858, 0.625, 0.5, 0.625, 0.5, 0.625, 0.9858, 0.5625, 0.9858, 0.5625, 0.5, 0.5625, 0.5, 0.5625, 0.9858, 0.5, 0.9858, 0.5, 0.5, 0.5, 0.5, 0.5, 0.9858, 0.4375, 0.9858, 0.4375, 0.5, 0.4375, 0.5, 0.4375, 0.9858, 0.375, 0.9858, 0.375, 0.5, 0.375, 0.5, 0.375, 0.9858, 0.3125, 0.9858, 0.3125, 0.5, 0.3125, 0.5, 0.3125, 0.9858, 0.25, 0.9858, 0.25, 0.5, 0.25, 0.5, 0.25, 0.9858, 0.1875, 0.9858, 0.1875, 0.5, 0.1875, 0.5, 0.1875, 0.9858, 0.125, 0.9858, 0.125, 0.5, 0.125, 0.5, 0.125, 0.9858, 0.0625, 0.9858, 0.0625, 0.5, 1.0, 0.5, 1.0, 0.9858, 0.9375, 0.9858, 0.9375, 0.5, 0.9375, 0.5, 0.9375, 0.9858, 0.875, 0.9858, 0.875, 0.5, 0.75, 0.5, 0.6875, 0.5, 0.6875, 0.5, 0.75, 0.5, 0.9375, 0.5, 0.875, 0.5, 0.875, 0.5, 0.9375, 0.5, 0.4375, 0.5, 0.375, 0.5, 0.375, 0.5, 0.4375, 0.5, 0.125, 0.5, 0.0625, 0.5, 0.0625, 0.5, 0.125, 0.5, 0.875, 0.5, 0.8125, 0.5, 0.8125, 0.5, 0.875, 0.5, 0.5625, 0.5, 0.5, 0.5, 0.5, 0.5, 0.5625, 0.5, 1.0, 0.5, 0.9375, 0.5, 0.9375, 0.5, 1.0, 0.5, 0.25, 0.5, 0.1875, 0.5, 0.1875, 0.5, 0.25, 0.5, 0.6875, 0.5, 0.625, 0.5, 0.625, 0.5, 0.6875, 0.5, 0.375, 0.5, 0.3125, 0.5, 0.3125, 0.5, 0.375, 0.5, 0.0625, 0.5, 0.0, 0.5, 0.0, 0.5, 0.0625, 0.5, 0.8125, 0.5, 0.75, 0.5, 0.75, 0.5, 0.8125, 0.5, 0.5, 0.5, 0.4375, 0.5, 0.4375, 0.5, 0.5, 0.5, 0.1875, 0.5, 0.125, 0.5, 0.125, 0.5, 0.1875, 0.5, 0.9375, 0.5, 0.875, 0.5, 0.875, 0.5, 0.9375, 0.5, 0.625, 0.5, 0.5625, 0.5, 0.5625, 0.5, 0.625, 0.5, 0.3125, 0.5, 0.25, 0.5, 0.25, 0.5, 0.3125, 0.5, 0.4375, 0.5, 0.375, 0.5, 0.375, 0.5, 0.4375, 0.5, 0.875, 0.5, 0.8125, 0.5, 0.8125, 0.5, 0.875, 0.5, 0.375, 0.5, 0.3125, 0.5, 0.3125, 0.5, 0.375, 0.5, 0.8125, 0.5, 0.75, 0.5, 0.75, 0.5, 0.8125, 0.5, 0.3125, 0.5, 0.25, 0.5, 0.25, 0.5, 0.3125, 0.5, 0.75, 0.5, 0.6875, 0.5, 0.6875, 0.5, 0.75, 0.5, 0.25, 0.5, 0.1875, 0.5, 0.1875, 0.5, 0.25, 0.5, 0.6875, 0.5, 0.625, 0.5, 0.625, 0.5, 0.6875, 0.5, 0.1875, 0.5, 0.125, 0.5, 0.125, 0.5, 0.1875, 0.5, 0.625, 0.5, 0.5625, 0.5, 0.5625, 0.5, 0.625, 0.5, 0.125, 0.5, 0.0625, 0.5, 0.0625, 0.5, 0.125, 0.5, 0.5625, 0.5, 0.5, 0.5, 0.5, 0.5, 0.5625, 0.5, 1.0, 0.5, 0.9375, 0.5, 0.9375, 0.5, 1.0, 0.5, 0.0625, 0.5, 0.0, 0.5, 0.0, 0.5, 0.0625, 0.5, 0.5, 0.5, 0.4375, 0.5, 0.4375, 0.5, 0.5, 0.5, 0.3418, 0.4717, 0.25, 0.49, 0.25, 0.4627, 0.3314, 0.4465, 0.4195, 0.4199, 0.3418, 0.4717, 0.3314, 0.4465, 0.4004, 0.4004, 0.4715, 0.3422, 0.4197, 0.4197, 0.4004, 0.4004, 0.4465, 0.3314, 0.4899, 0.2505, 0.4717, 0.3418, 0.4465, 0.3314, 0.4627, 0.25, 0.4718, 0.1586, 0.49, 0.25, 0.4627, 0.25, 0.4465, 0.1686, 0.4199, 0.08063, 0.4717, 0.1582, 0.4465, 0.1686, 0.4004, 0.09958, 0.3421, 0.02842, 0.4197, 0.08029, 0.4004, 0.09958, 0.3314, 0.05347, 0.2501, 0.01002, 0.3418, 0.02827, 0.3314, 0.05347, 0.25, 0.03728, 0.1582, 0.02827, 0.2499, 0.01002, 0.25, 0.03728, 0.1686, 0.05347, 0.08029, 0.08029, 0.1579, 0.02842, 0.1686, 0.05347, 0.09958, 0.09958, 0.02827, 0.1582, 0.08007, 0.08063, 0.09958, 0.09958, 0.05347, 0.1686, 0.01, 0.25, 0.02818, 0.1586, 0.05347, 0.1686, 0.03728, 0.25, 0.02827, 0.3418, 0.01009, 0.2505, 0.03728, 0.25, 0.05347, 0.3314, 0.08029, 0.4197, 0.02849, 0.3422, 0.05347, 0.3314, 0.09958, 0.4004, 0.1582, 0.4717, 0.08052, 0.4199, 0.09958, 0.4004, 0.1686, 0.4465, 0.25, 0.49, 0.1582, 0.4717, 0.1686, 0.4465, 0.25, 0.4627, 0.2911, 0.3493, 0.25, 0.3575, 0.2089, 0.3493, 0.174, 0.326, 0.1507, 0.2911, 0.1425, 0.25, 0.1507, 0.2089, 0.174, 0.174, 0.2089, 0.1507, 0.25, 0.1425, 0.2911, 0.1507, 0.326, 0.174, 0.3493, 0.2089, 0.3575, 0.25, 0.3493, 0.2911, 0.326, 0.326, 0.25, 0.3575, 0.2911, 0.3493, 0.3314, 0.4465, 0.25, 0.4627, 0.2911, 0.3493, 0.326, 0.326, 0.4004, 0.4004, 0.3314, 0.4465, 0.326, 0.326, 0.3493, 0.2911, 0.4465, 0.3314, 0.4004, 0.4004, 0.3493, 0.2911, 0.3575, 0.25, 0.4627, 0.25, 0.4465, 0.3314, 0.3575, 0.25, 0.3493, 0.2089, 0.4465, 0.1686, 0.4627, 0.25, 0.3493, 0.2089, 0.326, 0.174, 0.4004, 0.09958, 0.4465, 0.1686, 0.326, 0.174, 0.2911, 0.1507, 0.3314, 0.05347, 0.4004, 0.09958, 0.2911, 0.1507, 0.25, 0.1425, 0.25, 0.03728, 0.3314, 0.05347, 0.25, 0.1425, 0.2089, 0.1507, 0.1686, 0.05347, 0.25, 0.03728, 0.2089, 0.1507, 0.174, 0.174, 0.09958, 0.09958, 0.1686, 0.05347, 0.174, 0.174, 0.1507, 0.2089, 0.05347, 0.1686, 0.09958, 0.09958, 0.1507, 0.2089, 0.1425, 0.25, 0.03728, 0.25, 0.05347, 0.1686, 0.1425, 0.25, 0.1507, 0.2911, 0.05347, 0.3314, 0.03728, 0.25, 0.1507, 0.2911, 0.174, 0.326, 0.09958, 0.4004, 0.05347, 0.3314, 0.174, 0.326, 0.2089, 0.3493, 0.1686, 0.4465, 0.09958, 0.4004, 0.2089, 0.3493, 0.25, 0.3575, 0.25, 0.4627, 0.1686, 0.4465, 0.9375, 0.5, 0.875, 0.5, 0.875, 0.5, 0.9375, 0.5, 0.5, 0.5, 0.4375, 0.5, 0.4375, 0.5, 0.5, 0.5, 0.0625, 0.5, 0.0, 0.5, 0.0, 0.5, 0.0625, 0.5, 1.0, 0.5, 0.9375, 0.5, 0.9375, 0.5, 1.0, 0.5, 0.5625, 0.5, 0.5, 0.5, 0.5, 0.5, 0.5625, 0.5, 0.125, 0.5, 0.0625, 0.5, 0.0625, 0.5, 0.125, 0.5, 0.625, 0.5, 0.5625, 0.5, 0.5625, 0.5, 0.625, 0.5, 0.1875, 0.5, 0.125, 0.5, 0.125, 0.5, 0.1875, 0.5, 0.6875, 0.5, 0.625, 0.5, 0.625, 0.5, 0.6875, 0.5, 0.25, 0.5, 0.1875, 0.5, 0.1875, 0.5, 0.25, 0.5, 0.75, 0.5, 0.6875, 0.5, 0.6875, 0.5, 0.75, 0.5, 0.3125, 0.5, 0.25, 0.5, 0.25, 0.5, 0.3125, 0.5, 0.8125, 0.5, 0.75, 0.5, 0.75, 0.5, 0.8125, 0.5, 0.375, 0.5, 0.3125, 0.5, 0.3125, 0.5, 0.375, 0.5, 0.875, 0.5, 0.8125, 0.5, 0.8125, 0.5, 0.875, 0.5, 0.4375, 0.5, 0.375, 0.5, 0.375, 0.5, 0.4375, 0.5, 0.75, 0.4763, 0.8366, 0.4591, 0.9101, 0.4101, 0.9591, 0.3366, 0.9763, 0.25, 0.9591, 0.1634, 0.9101, 0.08995, 0.8366, 0.04088, 0.75, 0.02365, 0.6634, 0.04088, 0.5899, 0.08995, 0.5409, 0.1634, 0.5237, 0.25, 0.5409, 0.3366, 0.5899, 0.4101, 0.6634, 0.4591, 0.8366, 0.4591, 0.75, 0.4763, 0.75, 0.49, 0.8418, 0.4717, 0.9101, 0.4101, 0.8366, 0.4591, 0.8418, 0.4717, 0.9197, 0.4197, 0.9591, 0.3366, 0.9101, 0.4101, 0.9197, 0.4197, 0.9717, 0.3418, 0.9763, 0.25, 0.9591, 0.3366, 0.9717, 0.3418, 0.99, 0.25, 0.9591, 0.1634, 0.9763, 0.25, 0.99, 0.25, 0.9717, 0.1582, 0.9101, 0.08995, 0.9591, 0.1634, 0.9717, 0.1582, 0.9197, 0.08029, 0.8366, 0.04088, 0.9101, 0.08995, 0.9197, 0.08029, 0.8418, 0.02827, 0.75, 0.02365, 0.8366, 0.04088, 0.8418, 0.02827, 0.75, 0.01, 0.6634, 0.04088, 0.75, 0.02365, 0.75, 0.01, 0.6582, 0.02827, 0.5899, 0.08995, 0.6634, 0.04088, 0.6582, 0.02827, 0.5803, 0.08029, 0.5409, 0.1634, 0.5899, 0.08995, 0.5803, 0.08029, 0.5283, 0.1582, 0.5237, 0.25, 0.5409, 0.1634, 0.5283, 0.1582, 0.51, 0.25, 0.5409, 0.3366, 0.5237, 0.25, 0.51, 0.25, 0.5283, 0.3418, 0.5899, 0.4101, 0.5409, 0.3366, 0.5283, 0.3418, 0.5803, 0.4197, 0.6634, 0.4591, 0.5899, 0.4101, 0.5803, 0.4197, 0.6582, 0.4717, 0.75, 0.4763, 0.6634, 0.4591, 0.6582, 0.4717, 0.75, 0.49, 0.5, 0.5, 0.4375, 0.5, 0.4375, 0.5, 0.5, 0.5, 0.0625, 0.5, 0.0, 0.5, 0.0, 0.5, 0.0625, 0.5, 1.0, 0.5, 0.9375, 0.5, 0.9375, 0.5, 1.0, 0.5, 0.5625, 0.5, 0.5, 0.5, 0.5, 0.5, 0.5625, 0.5, 0.125, 0.5, 0.0625, 0.5, 0.0625, 0.5, 0.125, 0.5, 0.625, 0.5, 0.5625, 0.5, 0.5625, 0.5, 0.625, 0.5, 0.1875, 0.5, 0.125, 0.5, 0.125, 0.5, 0.1875, 0.5, 0.6875, 0.5, 0.625, 0.5, 0.625, 0.5, 0.6875, 0.5, 0.25, 0.5, 0.1875, 0.5, 0.1875, 0.5, 0.25, 0.5, 0.75, 0.5, 0.6875, 0.5, 0.6875, 0.5, 0.75, 0.5, 0.3125, 0.5, 0.25, 0.5, 0.25, 0.5, 0.3125, 0.5, 0.8125, 0.5, 0.75, 0.5, 0.75, 0.5, 0.8125, 0.5, 0.375, 0.5, 0.3125, 0.5, 0.3125, 0.5, 0.375, 0.5, 0.875, 0.5, 0.8125, 0.5, 0.8125, 0.5, 0.875, 0.5, 0.4375, 0.5, 0.375, 0.5, 0.375, 0.5, 0.4375, 0.5, 0.9375, 0.5, 0.875, 0.5, 0.875, 0.5, 0.9375, 0.5])
me_cylinder_001.update()
me_cylinder_002 = bpy.data.meshes.new('Cylinder.002')
me_cylinder_002.from_pydata([(0.0, 0.7311, -1.0), (0.0, 0.7311, 1.0), (0.2798, 0.6754, -1.0), (0.2798, 0.6754, 1.0), (0.5169, 0.5169, -1.0), (0.5169, 0.5169, 1.0), (0.6754, 0.2798, -1.0), (0.6754, 0.2798, 1.0), (0.7311, 0.0, -1.0), (0.7311, 0.0, 1.0), (0.6754, -0.2798, -1.0), (0.6754, -0.2798, 1.0), (0.5169, -0.5169, -1.0), (0.5169, -0.5169, 1.0), (0.2798, -0.6754, -1.0), (0.2798, -0.6754, 1.0), (0.0, -0.7311, -1.0), (0.0, -0.7311, 1.0), (-0.2798, -0.6754, -1.0), (-0.2798, -0.6754, 1.0), (-0.5169, -0.5169, -1.0), (-0.5169, -0.5169, 1.0), (-0.6754, -0.2798, -1.0), (-0.6754, -0.2798, 1.0), (-0.7311, 0.0, -1.0), (-0.7311, 0.0, 1.0), (-0.6754, 0.2798, -1.0), (-0.6754, 0.2798, 1.0), (-0.5169, 0.5169, -1.0), (-0.5169, 0.5169, 1.0), (-0.2798, 0.6754, -1.0), (-0.2798, 0.6754, 1.0), (0.0, 1.0, -1.0), (0.3827, 0.9239, -1.0), (0.3827, 0.9239, 1.0), (0.0, 1.0, 1.0), (0.7071, 0.7071, -1.0), (0.7071, 0.7071, 1.0), (0.9239, 0.3827, -1.0), (0.9239, 0.3827, 1.0), (1.0, 0.0, -1.0), (1.0, 0.0, 1.0), (0.9239, -0.3827, -1.0), (0.9239, -0.3827, 1.0), (0.7071, -0.7071, -1.0), (0.7071, -0.7071, 1.0), (0.3827, -0.9239, -1.0), (0.3827, -0.9239, 1.0), (0.0, -1.0, -1.0), (0.0, -1.0, 1.0), (-0.3827, -0.9239, -1.0), (-0.3827, -0.9239, 1.0), (-0.7071, -0.7071, -1.0), (-0.7071, -0.7071, 1.0), (-0.9239, -0.3827, -1.0), (-0.9239, -0.3827, 1.0), (-1.0, 0.0, -1.0), (-1.0, 0.0, 1.0), (-0.9239, 0.3827, -1.0), (-0.9239, 0.3827, 1.0), (-0.7071, 0.7071, -1.0), (-0.7071, 0.7071, 1.0), (-0.3827, 0.9239, -1.0), (-0.3827, 0.9239, 1.0), (0.0, 1.0, -1.0), (0.3827, 0.9239, -1.0), (0.3827, 0.9239, 1.0), (0.0, 1.0, 1.0), (0.7071, 0.7071, -1.0), (0.7071, 0.7071, 1.0), (0.9239, 0.3827, -1.0), (0.9239, 0.3827, 1.0), (1.0, 0.0, -1.0), (1.0, 0.0, 1.0), (0.9239, -0.3827, -1.0), (0.9239, -0.3827, 1.0), (0.7071, -0.7071, -1.0), (0.7071, -0.7071, 1.0), (0.3827, -0.9239, -1.0), (0.3827, -0.9239, 1.0), (0.0, -1.0, -1.0), (0.0, -1.0, 1.0), (-0.3827, -0.9239, -1.0), (-0.3827, -0.9239, 1.0), (-0.7071, -0.7071, -1.0), (-0.7071, -0.7071, 1.0), (-0.9239, -0.3827, -1.0), (-0.9239, -0.3827, 1.0), (-1.0, 0.0, -1.0), (-1.0, 0.0, 1.0), (-0.9239, 0.3827, -1.0), (-0.9239, 0.3827, 1.0), (-0.7071, 0.7071, -1.0), (-0.7071, 0.7071, 1.0), (-0.3827, 0.9239, -1.0), (-0.3827, 0.9239, 1.0)], [], [(32, 35, 34, 33), (33, 34, 37, 36), (36, 37, 39, 38), (38, 39, 41, 40), (40, 41, 43, 42), (42, 43, 45, 44), (44, 45, 47, 46), (46, 47, 49, 48), (48, 49, 51, 50), (50, 51, 53, 52), (52, 53, 55, 54), (54, 55, 57, 56), (56, 57, 59, 58), (58, 59, 61, 60), (3, 1, 31, 29, 27, 25, 23, 21, 19, 17, 15, 13, 11, 9, 7, 5), (60, 61, 63, 62), (62, 63, 35, 32), (0, 2, 4, 6, 8, 10, 12, 14, 16, 18, 20, 22, 24, 26, 28, 30), (65, 64, 32, 33), (67, 66, 34, 35), (68, 65, 33, 36), (66, 69, 37, 34), (70, 68, 36, 38), (69, 71, 39, 37), (72, 70, 38, 40), (71, 73, 41, 39), (74, 72, 40, 42), (73, 75, 43, 41), (76, 74, 42, 44), (75, 77, 45, 43), (78, 76, 44, 46), (77, 79, 47, 45), (80, 78, 46, 48), (79, 81, 49, 47), (82, 80, 48, 50), (81, 83, 51, 49), (84, 82, 50, 52), (83, 85, 53, 51), (86, 84, 52, 54), (85, 87, 55, 53), (88, 86, 54, 56), (87, 89, 57, 55), (90, 88, 56, 58), (89, 91, 59, 57), (92, 90, 58, 60), (91, 93, 61, 59), (94, 92, 60, 62), (93, 95, 63, 61), (64, 94, 62, 32), (95, 67, 35, 63), (2, 0, 64, 65), (1, 3, 66, 67), (4, 2, 65, 68), (3, 5, 69, 66), (6, 4, 68, 70), (5, 7, 71, 69), (8, 6, 70, 72), (7, 9, 73, 71), (10, 8, 72, 74), (9, 11, 75, 73), (12, 10, 74, 76), (11, 13, 77, 75), (14, 12, 76, 78), (13, 15, 79, 77), (16, 14, 78, 80), (15, 17, 81, 79), (18, 16, 80, 82), (17, 19, 83, 81), (20, 18, 82, 84), (19, 21, 85, 83), (22, 20, 84, 86), (21, 23, 87, 85), (24, 22, 86, 88), (23, 25, 89, 87), (26, 24, 88, 90), (25, 27, 91, 89), (28, 26, 90, 92), (27, 29, 93, 91), (30, 28, 92, 94), (29, 31, 95, 93), (0, 30, 94, 64), (31, 1, 67, 95)])
_uv = me_cylinder_002.uv_layers.new(name='UVMap')
_uv.uv.foreach_set('vector', [1.0, 0.5, 1.0, 1.0, 0.9375, 1.0, 0.9375, 0.5, 0.9375, 0.5, 0.9375, 1.0, 0.875, 1.0, 0.875, 0.5, 0.875, 0.5, 0.875, 1.0, 0.8125, 1.0, 0.8125, 0.5, 0.8125, 0.5, 0.8125, 1.0, 0.75, 1.0, 0.75, 0.5, 0.75, 0.5, 0.75, 1.0, 0.6875, 1.0, 0.6875, 0.5, 0.6875, 0.5, 0.6875, 1.0, 0.625, 1.0, 0.625, 0.5, 0.625, 0.5, 0.625, 1.0, 0.5625, 1.0, 0.5625, 0.5, 0.5625, 0.5, 0.5625, 1.0, 0.5, 1.0, 0.5, 0.5, 0.5, 0.5, 0.5, 1.0, 0.4375, 1.0, 0.4375, 0.5, 0.4375, 0.5, 0.4375, 1.0, 0.375, 1.0, 0.375, 0.5, 0.375, 0.5, 0.375, 1.0, 0.3125, 1.0, 0.3125, 0.5, 0.3125, 0.5, 0.3125, 1.0, 0.25, 1.0, 0.25, 0.5, 0.25, 0.5, 0.25, 1.0, 0.1875, 1.0, 0.1875, 0.5, 0.1875, 0.5, 0.1875, 1.0, 0.125, 1.0, 0.125, 0.5, 0.3171, 0.4121, 0.25, 0.4255, 0.1829, 0.4121, 0.1259, 0.3741, 0.0879, 0.3171, 0.07455, 0.25, 0.0879, 0.1829, 0.1259, 0.1259, 0.1829, 0.0879, 0.25, 0.07455, 0.3171, 0.0879, 0.3741, 0.1259, 0.4121, 0.1829, 0.4255, 0.25, 0.4121, 0.3171, 0.3741, 0.3741, 0.125, 0.5, 0.125, 1.0, 0.0625, 1.0, 0.0625, 0.5, 0.0625, 0.5, 0.0625, 1.0, 0.0, 1.0, 0.0, 0.5, 0.75, 0.4255, 0.8171, 0.4121, 0.8741, 0.3741, 0.9121, 0.3171, 0.9255, 0.25, 0.9121, 0.1829, 0.8741, 0.1259, 0.8171, 0.0879, 0.75, 0.07455, 0.6829, 0.0879, 0.6259, 0.1259, 0.5879, 0.1829, 0.5745, 0.25, 0.5879, 0.3171, 0.6259, 0.3741, 0.6829, 0.4121, 0.8418, 0.4717, 0.75, 0.49, 0.75, 0.49, 0.8418, 0.4717, 0.25, 0.49, 0.3418, 0.4717, 0.3418, 0.4717, 0.25, 0.49, 0.9197, 0.4197, 0.8418, 0.4717, 0.8418, 0.4717, 0.9197, 0.4197, 0.3418, 0.4717, 0.4197, 0.4197, 0.4197, 0.4197, 0.3418, 0.4717, 0.9717, 0.3418, 0.9197, 0.4197, 0.9197, 0.4197, 0.9717, 0.3418, 0.4197, 0.4197, 0.4717, 0.3418, 0.4717, 0.3418, 0.4197, 0.4197, 0.99, 0.25, 0.9717, 0.3418, 0.9717, 0.3418, 0.99, 0.25, 0.4717, 0.3418, 0.49, 0.25, 0.49, 0.25, 0.4717, 0.3418, 0.9717, 0.1582, 0.99, 0.25, 0.99, 0.25, 0.9717, 0.1582, 0.49, 0.25, 0.4717, 0.1582, 0.4717, 0.1582, 0.49, 0.25, 0.9197, 0.08029, 0.9717, 0.1582, 0.9717, 0.1582, 0.9197, 0.08029, 0.4717, 0.1582, 0.4197, 0.08029, 0.4197, 0.08029, 0.4717, 0.1582, 0.8418, 0.02827, 0.9197, 0.08029, 0.9197, 0.08029, 0.8418, 0.02827, 0.4197, 0.08029, 0.3418, 0.02827, 0.3418, 0.02827, 0.4197, 0.08029, 0.75, 0.01, 0.8418, 0.02827, 0.8418, 0.02827, 0.75, 0.01, 0.3418, 0.02827, 0.25, 0.01, 0.25, 0.01, 0.3418, 0.02827, 0.6582, 0.02827, 0.75, 0.01, 0.75, 0.01, 0.6582, 0.02827, 0.25, 0.01, 0.1582, 0.02827, 0.1582, 0.02827, 0.25, 0.01, 0.5803, 0.08029, 0.6582, 0.02827, 0.6582, 0.02827, 0.5803, 0.08029, 0.1582, 0.02827, 0.08029, 0.08029, 0.08029, 0.08029, 0.1582, 0.02827, 0.5283, 0.1582, 0.5803, 0.08029, 0.5803, 0.08029, 0.5283, 0.1582, 0.08029, 0.08029, 0.02827, 0.1582, 0.02827, 0.1582, 0.08029, 0.08029, 0.51, 0.25, 0.5283, 0.1582, 0.5283, 0.1582, 0.51, 0.25, 0.02827, 0.1582, 0.01, 0.25, 0.01, 0.25, 0.02827, 0.1582, 0.5283, 0.3418, 0.51, 0.25, 0.51, 0.25, 0.5283, 0.3418, 0.01, 0.25, 0.02827, 0.3418, 0.02827, 0.3418, 0.01, 0.25, 0.5803, 0.4197, 0.5283, 0.3418, 0.5283, 0.3418, 0.5803, 0.4197, 0.02827, 0.3418, 0.08029, 0.4197, 0.08029, 0.4197, 0.02827, 0.3418, 0.6582, 0.4717, 0.5803, 0.4197, 0.5803, 0.4197, 0.6582, 0.4717, 0.08029, 0.4197, 0.1582, 0.4717, 0.1582, 0.4717, 0.08029, 0.4197, 0.75, 0.49, 0.6582, 0.4717, 0.6582, 0.4717, 0.75, 0.49, 0.1582, 0.4717, 0.25, 0.49, 0.25, 0.49, 0.1582, 0.4717, 0.8171, 0.4121, 0.75, 0.4255, 0.75, 0.49, 0.8418, 0.4717, 0.25, 0.4255, 0.3171, 0.4121, 0.3418, 0.4717, 0.25, 0.49, 0.8741, 0.3741, 0.8171, 0.4121, 0.8418, 0.4717, 0.9197, 0.4197, 0.3171, 0.4121, 0.3741, 0.3741, 0.4197, 0.4197, 0.3418, 0.4717, 0.9121, 0.3171, 0.8741, 0.3741, 0.9197, 0.4197, 0.9717, 0.3418, 0.3741, 0.3741, 0.4121, 0.3171, 0.4717, 0.3418, 0.4197, 0.4197, 0.9255, 0.25, 0.9121, 0.3171, 0.9717, 0.3418, 0.99, 0.25, 0.4121, 0.3171, 0.4255, 0.25, 0.49, 0.25, 0.4717, 0.3418, 0.9121, 0.1829, 0.9255, 0.25, 0.99, 0.25, 0.9717, 0.1582, 0.4255, 0.25, 0.4121, 0.1829, 0.4717, 0.1582, 0.49, 0.25, 0.8741, 0.1259, 0.9121, 0.1829, 0.9717, 0.1582, 0.9197, 0.08029, 0.4121, 0.1829, 0.3741, 0.1259, 0.4197, 0.08029, 0.4717, 0.1582, 0.8171, 0.0879, 0.8741, 0.1259, 0.9197, 0.08029, 0.8418, 0.02827, 0.3741, 0.1259, 0.3171, 0.0879, 0.3418, 0.02827, 0.4197, 0.08029, 0.75, 0.07455, 0.8171, 0.0879, 0.8418, 0.02827, 0.75, 0.01, 0.3171, 0.0879, 0.25, 0.07455, 0.25, 0.01, 0.3418, 0.02827, 0.6829, 0.0879, 0.75, 0.07455, 0.75, 0.01, 0.6582, 0.02827, 0.25, 0.07455, 0.1829, 0.0879, 0.1582, 0.02827, 0.25, 0.01, 0.6259, 0.1259, 0.6829, 0.0879, 0.6582, 0.02827, 0.5803, 0.08029, 0.1829, 0.0879, 0.1259, 0.1259, 0.08029, 0.08029, 0.1582, 0.02827, 0.5879, 0.1829, 0.6259, 0.1259, 0.5803, 0.08029, 0.5283, 0.1582, 0.1259, 0.1259, 0.0879, 0.1829, 0.02827, 0.1582, 0.08029, 0.08029, 0.5745, 0.25, 0.5879, 0.1829, 0.5283, 0.1582, 0.51, 0.25, 0.0879, 0.1829, 0.07455, 0.25, 0.01, 0.25, 0.02827, 0.1582, 0.5879, 0.3171, 0.5745, 0.25, 0.51, 0.25, 0.5283, 0.3418, 0.07455, 0.25, 0.0879, 0.3171, 0.02827, 0.3418, 0.01, 0.25, 0.6259, 0.3741, 0.5879, 0.3171, 0.5283, 0.3418, 0.5803, 0.4197, 0.0879, 0.3171, 0.1259, 0.3741, 0.08029, 0.4197, 0.02827, 0.3418, 0.6829, 0.4121, 0.6259, 0.3741, 0.5803, 0.4197, 0.6582, 0.4717, 0.1259, 0.3741, 0.1829, 0.4121, 0.1582, 0.4717, 0.08029, 0.4197, 0.75, 0.4255, 0.6829, 0.4121, 0.6582, 0.4717, 0.75, 0.49, 0.1829, 0.4121, 0.25, 0.4255, 0.25, 0.49, 0.1582, 0.4717])
me_cylinder_002.update()

# ---- objects
ob_empty = bpy.data.objects.new('Empty', None)
ob_cube = bpy.data.objects.new('Cube', me_cube_003)
ob_plane = bpy.data.objects.new('Plane', me_plane)
ob_cylinder = bpy.data.objects.new('Cylinder', me_cylinder)
ob_cylinder_001 = bpy.data.objects.new('Cylinder.001', me_cylinder_001)
ob_cylinder_002 = bpy.data.objects.new('Cylinder.002', me_cylinder_002)

# ---- transforms, parenting, visibility, modifiers, constraints
ob_empty.location = (0.0, 0.0, 0.0)
ob_empty.rotation_euler = (3.142, -1.571, 0.0)
ob_empty.scale = (0.04063, 0.04063, 0.04063)
ob_empty.empty_display_type = 'IMAGE'
ob_empty.empty_display_size = 5.0
ob_empty.use_empty_image_alpha = True
ob_empty.color = (1.0, 1.0, 1.0, 0.3478)
ob_empty.hide_select = True
ob_cube.location = (0.0, 0.0, -0.02715)
ob_cube.scale = (0.2088, 0.236, 0.236)
_m = ob_cube.modifiers.new('Subdivision', 'SUBSURF')
_m.levels = 2
_m = ob_cube.modifiers.new('Mirror', 'MIRROR')
ob_plane.location = (0.004516, -0.01424, -0.009427)
ob_plane.rotation_euler = (-0.0, 1.571, 0.0)
ob_plane.scale = (0.04291, 0.04291, 0.06325)
_m = ob_plane.modifiers.new('Subdivision', 'SUBSURF')
_m.levels = 2
ob_cylinder.location = (0.0, 0.05416, 0.01131)
ob_cylinder.rotation_euler = (-1.571, -2.22e-16, 2.22e-16)
ob_cylinder.scale = (0.02251, 0.02251, 0.01324)
_m = ob_cylinder.modifiers.new('Subdivision', 'SUBSURF')
_m.levels = 2
ob_cylinder_001.location = (0.0, -0.06332, 0.03201)
ob_cylinder_001.rotation_euler = (1.131, 2.009e-16, 1.275e-16)
ob_cylinder_001.scale = (0.01348, 0.01348, 0.01348)
_m = ob_cylinder_001.modifiers.new('Subdivision', 'SUBSURF')
_m.levels = 2
ob_cylinder_002.location = (1.203e-18, -0.003386, 0.005417)
ob_cylinder_002.rotation_euler = (-0.0, 1.571, 0.0)
ob_cylinder_002.scale = (-0.009751, -0.009751, -0.005572)
_m = ob_cylinder_002.modifiers.new('Subdivision', 'SUBSURF')
_m.levels = 2

# ---- collection membership
col_collection.objects.link(ob_empty)
col_collection.objects.link(ob_cube)
col_collection.objects.link(ob_plane)
col_collection.objects.link(ob_cylinder)
col_collection.objects.link(ob_cylinder_001)
col_collection.objects.link(ob_cylinder_002)

# ---- scene / render settings (as saved in the file)
scene.frame_start = 1; scene.frame_end = 250; scene.frame_set(1)
scene.render.engine = 'BLENDER_EEVEE_NEXT'
scene.cycles.sampling_pattern = 'TABULATED_SOBOL'
scene.view_settings.view_transform = 'Filmic'
bpy.context.view_layer.update()

# ---- added for rendering (the .blend has no active camera and no usable light): camera, sun
cam_auto = bpy.data.cameras.new('AutoCamera')
cam_auto.lens = 50.0
cam_auto.sensor_width = 36.0
cam_auto.clip_end = 1000.0
ob_auto_camera = bpy.data.objects.new('AutoCamera', cam_auto)
scene.collection.objects.link(ob_auto_camera)
ob_auto_camera.location = (0.188653, -0.227699, 0.144597)
ob_auto_camera.rotation_euler = (1.09748, -7.21219e-08, 0.694738)
scene.camera = ob_auto_camera
light_auto_sun = bpy.data.lights.new('AutoSun', 'SUN')
light_auto_sun.energy = 3.0
light_auto_sun.angle = 0.0523599
ob_auto_sun = bpy.data.objects.new('AutoSun', light_auto_sun)
scene.collection.objects.link(ob_auto_sun)
ob_auto_sun.rotation_euler = (0.872665, 0.174533, 0.523599)
bpy.context.view_layer.update()
